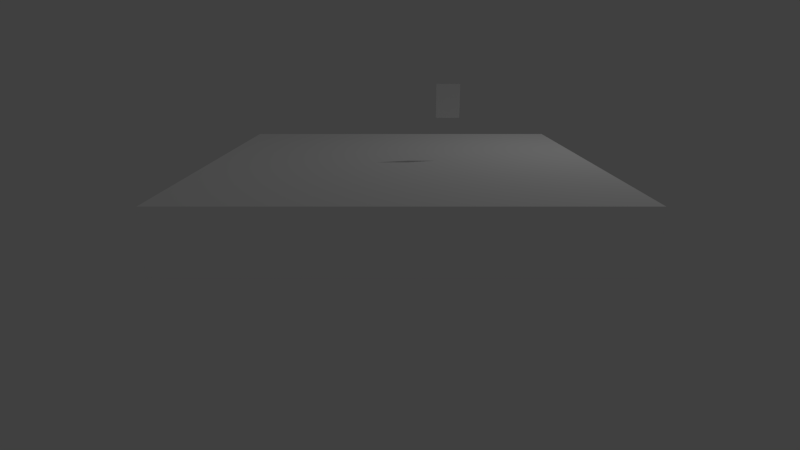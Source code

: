 # Source: Complete.blend  (saved by Blender 2.78.0; exported with 4.5.12 LTS)
import bpy
from mathutils import Matrix  # noqa: F401  (used for matrix-valued properties, if any)

bpy.ops.wm.read_factory_settings(use_empty=True)
scene = bpy.context.scene
scene.name = 'Main'

# ---- collections
col_collection_1_001 = bpy.data.collections.new('Collection 1.001'); scene.collection.children.link(col_collection_1_001)
col_collection_2_001 = bpy.data.collections.new('Collection 2.001'); scene.collection.children.link(col_collection_2_001)
col_collection_2_001.hide_render = True
col_collection_2_001.hide_viewport = True

# ---- materials (node trees are filled in below, after node groups)
mat_sacky = bpy.data.materials.new('Sacky')
mat_sacky.alpha_threshold = 0.0
mat_sacky.use_transparent_shadow = False
mat_sacky.diffuse_color = (1.0, 1.0, 1.0, 1.0)
mat_sacky.roughness = 0.5
mat_sacky.line_color = (0.0, 0.0, 0.0, 1.0)
mat_g_sacky = bpy.data.materials.new('G_Sacky')
mat_g_sacky.alpha_threshold = 0.0
mat_g_sacky.use_transparent_shadow = False
mat_g_sacky.diffuse_color = (1.0, 1.0, 1.0, 1.0)
mat_g_sacky.roughness = 0.5
mat_g_sacky.line_color = (0.0, 0.0, 0.0, 1.0)
mat_grass = bpy.data.materials.new('Grass')
mat_grass.alpha_threshold = 0.0
mat_grass.use_transparent_shadow = False
mat_grass.diffuse_color = (1.0, 1.0, 1.0, 1.0)
mat_grass.roughness = 0.5
mat_grass.line_color = (0.0, 0.0, 0.0, 1.0)
mat_mortblock = bpy.data.materials.new('MortBlock')
mat_mortblock.alpha_threshold = 0.0
mat_mortblock.use_transparent_shadow = False
mat_mortblock.diffuse_color = (1.0, 1.0, 1.0, 1.0)
mat_mortblock.roughness = 0.5
mat_mortblock.line_color = (0.0, 0.0, 0.0, 1.0)
mat_g_bottle = bpy.data.materials.new('G_Bottle')
mat_g_bottle.alpha_threshold = 0.0
mat_g_bottle.use_transparent_shadow = False
mat_g_bottle.diffuse_color = (0.9114, 0.9114, 0.9114, 1.0)
mat_g_bottle.roughness = 0.5

# ---- material node trees

# ---- world
world_world = bpy.data.worlds.new('World'); scene.world = world_world
world_world.color = (0.05088, 0.05088, 0.05088)
world_world.use_sun_shadow = False
world_world.sun_shadow_jitter_overblur = 0.0
world_world.cycles.sampling_method = 'NONE'
world_world.cycles.sample_map_resolution = 256

# ---- cameras
cam_camera = bpy.data.cameras.new('Camera')
cam_camera.clip_end = 100.0
cam_camera.lens = 23.0
cam_camera.sensor_width = 32.0
cam_camera.sensor_height = 18.0
cam_camera.ortho_scale = 7.314
cam_camera.dof.focus_distance = 0.0
cam_camera.dof.aperture_fstop = 128.0

# ---- lights
light_lamp = bpy.data.lights.new('Lamp', 'POINT')
light_lamp.transmission_factor = 0.0
light_lamp.cutoff_distance = 30.0
light_lamp.energy = 100.0
light_lamp.shadow_buffer_clip_start = 1.001
light_lamp.shadow_soft_size = 0.1
light_lamp.shadow_maximum_resolution = 0.006
light_lamp.use_absolute_resolution = True
light_lamp.cycles.use_multiple_importance_sampling = False

# ---- meshes
me_cube = bpy.data.meshes.new('Cube')
me_cube.from_pydata([(-1.0, -1.0, -1.0), (-1.0, -1.0, 1.0), (-1.0, 1.0, -1.0), (-1.0, 1.0, 1.0), (1.0, -1.0, -1.0), (1.0, -1.0, 1.0), (1.0, 1.0, -1.0), (1.0, 1.0, 1.0)], [], [(0, 1, 3, 2), (2, 3, 7, 6), (6, 7, 5, 4), (4, 5, 1, 0), (2, 6, 4, 0), (7, 3, 1, 5)])
me_cube.use_remesh_preserve_volume = False
me_cube.use_remesh_preserve_attributes = False
me_cube.use_mirror_vertex_groups = False
me_cube.update()
me_sacky = bpy.data.meshes.new('Sacky')
me_sacky.from_pydata([(-0.3708, -0.3708, -0.6798), (-0.3708, 0.3708, -0.6798), (0.3708, 0.3708, -0.6798), (0.3708, -0.3708, -0.6798), (-0.3708, -0.3708, 0.6798), (-0.3708, 0.3708, 0.6798), (0.3708, 0.3708, 0.6798), (0.3708, -0.3708, 0.6798)], [], [(4, 5, 1, 0), (5, 6, 2, 1), (6, 7, 3, 2), (7, 4, 0, 3), (0, 1, 2, 3), (7, 6, 5, 4)])
_uv = me_sacky.uv_layers.new(name='UVMap')
_uv.uv.foreach_set('vector', [0.09766, 1.0, 0.02734, 1.0, 0.02734, 0.0, 0.09766, 0.0, 0.09766, 1.0, 0.02734, 1.0, 0.02734, 0.0, 0.09766, 0.0, 0.09766, 1.0, 0.02734, 1.0, 0.02734, 0.0, 0.09766, 0.0, 0.09766, 1.0, 0.02734, 1.0, 0.02734, 0.0, 0.09766, 0.0, 0.09766, 1.0, 0.02734, 1.0, 0.02734, 0.0, 0.09766, 0.0, 0.09766, 0.5625, 0.02734, 0.5625, 0.02734, 0.0, 0.09766, 0.0])
me_sacky.materials.append(mat_sacky)
me_sacky.use_remesh_preserve_volume = False
me_sacky.use_remesh_preserve_attributes = False
me_sacky.use_mirror_vertex_groups = False
me_sacky.update()
me_g_sacky = bpy.data.meshes.new('G_Sacky')
me_g_sacky.from_pydata([(-0.3742, -0.6652, 2.23e-07), (0.3742, -0.6652, 2.23e-07), (-0.3742, 0.6652, -2.23e-07), (0.3742, 0.6652, -2.23e-07)], [], [(0, 1, 3, 2)])
_uv = me_g_sacky.uv_layers.new(name='UVMap')
_uv.uv.foreach_set('vector', [0.02734, 0.0, 0.09766, 0.0, 0.09766, 1.0, 0.02734, 1.0])
me_g_sacky.materials.append(mat_g_sacky)
me_g_sacky.use_remesh_preserve_volume = False
me_g_sacky.use_remesh_preserve_attributes = False
me_g_sacky.use_mirror_vertex_groups = False
me_g_sacky.update()
me_platform = bpy.data.meshes.new('Platform')
me_platform.from_pydata([(3.486, 3.486, -0.5), (3.486, -3.485, -0.5), (-3.486, -3.485, -0.5), (-3.485, 3.486, -0.5), (3.486, 3.485, 0.5), (3.485, -3.486, 0.5), (-3.486, -3.485, 0.5), (-3.485, 3.485, 0.5)], [], [(0, 1, 2, 3), (4, 7, 6, 5), (0, 4, 5, 1), (1, 5, 6, 2), (2, 6, 7, 3), (4, 0, 3, 7)])
me_platform.polygons.foreach_set('material_index', [0, 0, 1, 1, 1, 1])
_uv = me_platform.uv_layers.new(name='UVMap')
_uv.uv.foreach_set('vector', [0.0, 0.0, 1.0, 0.0, 1.0, 1.0, 0.0, 1.0, 0.0, 0.0, 1.0, 0.0, 1.0, 1.0, 0.0, 1.0, 4.031, 0.0, 4.031, 1.0, -3.031, 1.0, -3.031, 0.0, 4.031, 0.0, 4.031, 1.0, -3.031, 1.0, -3.031, 0.0, 4.031, 0.0, 4.031, 1.0, -3.031, 1.0, -3.031, 0.0, -3.031, 1.0, -3.031, 0.0, 4.031, 0.0, 4.031, 1.0])
me_platform.materials.append(mat_grass)
me_platform.materials.append(mat_mortblock)
me_platform.use_remesh_preserve_volume = False
me_platform.use_remesh_preserve_attributes = False
me_platform.use_mirror_vertex_groups = False
me_platform.update()
me_bottle = bpy.data.meshes.new('Bottle')
me_bottle.from_pydata([(0.0, 0.0, -1.0), (0.7236, -0.5257, -0.4472), (-0.2764, -0.8506, -0.4472), (-0.8944, 0.0, -0.4472), (-0.2764, 0.8506, -0.4472), (0.7236, 0.5257, -0.4472), (0.2764, -0.8506, 0.4472), (-0.7236, -0.5257, 0.4472), (-0.7236, 0.5257, 0.4472), (0.2764, 0.8506, 0.4472), (0.8944, 0.0, 0.4472), (0.0, 0.0, 1.0), (-0.1625, -0.5, -0.8507), (0.4253, -0.309, -0.8507), (0.2629, -0.809, -0.5257), (0.8506, 0.0, -0.5257), (0.4253, 0.309, -0.8507), (-0.5257, 0.0, -0.8507), (-0.6882, -0.5, -0.5257), (-0.1625, 0.5, -0.8507), (-0.6882, 0.5, -0.5257), (0.2629, 0.809, -0.5257), (0.9511, -0.309, 0.0), (0.9511, 0.309, 0.0), (0.0, -1.0, 0.0), (0.5878, -0.809, 0.0), (-0.9511, -0.309, 0.0), (-0.5878, -0.809, 0.0), (-0.5878, 0.809, 0.0), (-0.9511, 0.309, 0.0), (0.5878, 0.809, 0.0), (0.0, 1.0, 0.0), (0.6882, -0.5, 0.5257), (-0.2629, -0.809, 0.5257), (-0.8506, 0.0, 0.5257), (-0.2629, 0.809, 0.5257), (0.6882, 0.5, 0.5257), (0.1625, -0.5, 0.8507), (0.5257, 0.0, 0.8507), (-0.4253, -0.309, 0.8507), (-0.4253, 0.309, 0.8507), (0.1625, 0.5, 0.8507), (0.08945, -0.2753, -0.8984), (0.6653, -0.2731, -0.6112), (-0.2342, -0.1701, -0.8984), (-0.2342, 0.1701, -0.8984), (0.08945, 0.2753, -0.8984), (0.8442, -0.2731, -0.3217), (0.001175, -0.8873, -0.3218), (-0.8435, -0.2753, -0.3217), (-0.5225, 0.7172, -0.3218), (0.5206, 0.7185, -0.3218), (0.7548, -0.5484, -0.1428), (-0.2883, -0.8873, -0.1428), (-0.933, 0.0, -0.1428), (-0.2883, 0.8873, -0.1428), (0.7548, 0.5484, -0.1428), (0.3778, -0.612, 0.6112), (-0.4653, -0.5484, 0.6112), (-0.6653, 0.2731, 0.6112), (0.05411, 0.7172, 0.6112), (0.6988, 0.1701, 0.6112), (0.2342, 0.1701, 0.8984), (0.4588, 0.3333, 0.7423), (0.3778, 0.612, 0.6112), (-0.08945, 0.2753, 0.8984), (-0.1752, 0.5393, 0.7423), (-0.4653, 0.5484, 0.6112), (-0.2895, 0.0, 0.8984), (-0.5671, 0.0, 0.7423), (-0.6653, -0.2731, 0.6112), (-0.08945, -0.2753, 0.8984), (-0.1752, -0.5393, 0.7423), (0.05411, -0.7172, 0.6112), (0.2342, -0.1701, 0.8984), (0.4588, -0.3333, 0.7423), (0.6988, -0.1701, 0.6112), (0.8435, 0.2753, 0.3217), (0.7423, 0.5393, 0.1752), (0.5225, 0.7172, 0.3218), (-0.001175, 0.8873, 0.3218), (-0.2836, 0.8727, 0.1752), (-0.5206, 0.7185, 0.3218), (-0.8442, 0.2731, 0.3217), (-0.9176, 0.0, 0.1752), (-0.8442, -0.2731, 0.3217), (-0.5206, -0.7185, 0.3218), (-0.2836, -0.8727, 0.1752), (-0.001175, -0.8873, 0.3218), (0.5225, -0.7172, 0.3218), (0.7423, -0.5393, 0.1752), (0.8435, -0.2753, 0.3217), (0.2883, 0.8873, 0.1428), (0.2836, 0.8727, -0.1752), (0.001175, 0.8873, -0.3218), (-0.7548, 0.5484, 0.1428), (-0.7423, 0.5393, -0.1752), (-0.8435, 0.2753, -0.3217), (-0.7548, -0.5484, 0.1428), (-0.7423, -0.5393, -0.1752), (-0.5225, -0.7172, -0.3218), (0.2883, -0.8873, 0.1428), (0.2836, -0.8727, -0.1752), (0.5206, -0.7185, -0.3218), (0.933, 0.0, 0.1428), (0.9176, 0.0, -0.1752), (0.8442, 0.2731, -0.3217), (0.4653, 0.5484, -0.6112), (0.1752, 0.5393, -0.7423), (-0.05411, 0.7172, -0.6112), (-0.3778, 0.612, -0.6112), (-0.4588, 0.3333, -0.7423), (-0.6988, 0.1701, -0.6112), (-0.6988, -0.1701, -0.6112), (-0.4588, -0.3333, -0.7423), (-0.3778, -0.612, -0.6112), (0.6653, 0.2731, -0.6112), (0.5671, 0.0, -0.7423), (0.2895, 0.0, -0.8984), (-0.05411, -0.7172, -0.6112), (0.1752, -0.5393, -0.7423), (0.4653, -0.5484, -0.6112), (0.597, -0.3767, -0.6416), (-0.1239, -0.2319, -0.9169), (-0.2588, 0.04614, -0.9169), (-0.0361, 0.2604, -0.9169), (0.8035, -0.2619, -0.4424), (-0.0007568, -0.8451, -0.4424), (-0.804, -0.2604, -0.4424), (-0.4961, 0.6842, -0.4424), (0.4974, 0.6833, -0.4424), (0.8166, -0.4513, -0.1985), (-0.1769, -0.9161, -0.1985), (-0.9259, -0.1148, -0.1985), (-0.3953, 0.8451, -0.1985), (0.6816, 0.6371, -0.1985), (0.4569, -0.6556, 0.5209), (-0.4824, -0.6371, 0.5209), (-0.755, 0.2619, 0.5209), (0.01575, 0.799, 0.5209), (0.7647, 0.2319, 0.5209), (0.3153, 0.2291, 0.8632), (0.5673, 0.2723, 0.7027), (0.4569, 0.6556, 0.5209), (-0.1204, 0.3706, 0.8632), (-0.08371, 0.6236, 0.7027), (-0.4824, 0.6371, 0.5209), (-0.3897, 0.0, 0.8632), (-0.619, 0.1131, 0.7027), (-0.755, -0.2619, 0.5209), (-0.1204, -0.3706, 0.8632), (-0.2989, -0.5537, 0.7027), (0.01575, -0.799, 0.5209), (0.3153, -0.2291, 0.8632), (0.4343, -0.4553, 0.7027), (0.7647, -0.2319, 0.5209), (0.8259, 0.3706, 0.2783), (0.7622, 0.5537, 0.04696), (0.4588, 0.799, 0.247), (-0.09727, 0.9, 0.2783), (-0.2911, 0.896, 0.04696), (-0.6181, 0.6833, 0.247), (-0.886, 0.1856, 0.2783), (-0.9421, 0.0, 0.04696), (-0.8408, -0.3767, 0.247), (-0.4503, -0.7853, 0.2783), (-0.2911, -0.896, 0.04696), (0.09843, -0.9161, 0.247), (0.6077, -0.6709, 0.2783), (0.7622, -0.5537, 0.04696), (0.9017, -0.1895, 0.247), (0.2924, 0.9, 0.03746), (0.3873, 0.8261, -0.2394), (-0.0007568, 0.8451, -0.4424), (-0.7656, 0.5562, 0.03746), (-0.6659, 0.6236, -0.2394), (-0.804, 0.2604, -0.4424), (-0.7656, -0.5562, 0.03746), (-0.7989, -0.4406, -0.2394), (-0.4961, -0.6842, -0.4424), (0.2924, -0.9, 0.03746), (0.1722, -0.896, -0.2394), (0.4974, -0.6833, -0.4424), (0.9463, 0.0, 0.03746), (0.9053, -0.1131, -0.2394), (0.8035, 0.2619, -0.4424), (0.3759, 0.5562, -0.668), (0.1432, 0.4406, -0.8216), (-0.1738, 0.6842, -0.6416), (-0.4128, 0.5294, -0.668), (-0.3748, 0.2723, -0.8216), (-0.7044, 0.04614, -0.6416), (-0.631, -0.2291, -0.668), (-0.3748, -0.2723, -0.8216), (-0.2615, -0.6556, -0.6416), (0.6452, 0.1856, -0.668), (0.619, -0.1131, -0.7027), (0.2365, -0.1148, -0.9169), (0.02285, -0.6709, -0.668), (0.1432, -0.4406, -0.8216), (0.5427, -0.4513, -0.6416), (0.1823, -0.1895, -0.9169), (0.1204, -0.3706, -0.8632), (-0.0361, -0.2604, -0.9169), (0.6452, -0.1856, -0.668), (0.755, -0.2619, -0.5209), (-0.3153, -0.2291, -0.8632), (-0.2588, -0.04614, -0.9169), (-0.3153, 0.2291, -0.8632), (-0.1239, 0.2319, -0.9169), (0.1204, 0.3706, -0.8632), (0.1823, 0.1895, -0.9169), (0.886, -0.1856, -0.2783), (0.8408, -0.3767, -0.247), (0.09727, -0.9, -0.2783), (-0.09843, -0.9161, -0.247), (-0.8259, -0.3706, -0.2783), (-0.9017, -0.1895, -0.247), (-0.6077, 0.6709, -0.2783), (-0.4588, 0.799, -0.247), (0.4503, 0.7853, -0.2783), (0.6181, 0.6833, -0.247), (0.7656, -0.5562, -0.03746), (0.6816, -0.6371, -0.1985), (-0.2924, -0.9, -0.03746), (-0.3953, -0.8451, -0.1985), (-0.9463, 0.0, -0.03746), (-0.9259, 0.1148, -0.1985), (-0.2924, 0.9, -0.03746), (-0.1769, 0.9161, -0.1985), (0.7656, 0.5562, -0.03746), (0.8166, 0.4513, -0.1985), (0.4128, -0.5294, 0.668), (0.2615, -0.6556, 0.6416), (-0.3759, -0.5562, 0.668), (-0.5427, -0.4513, 0.6416), (-0.6452, 0.1856, 0.668), (-0.597, 0.3767, 0.6416), (-0.02285, 0.6709, 0.668), (0.1738, 0.6842, 0.6416), (0.631, 0.2291, 0.668), (0.7044, 0.04614, 0.6416), (0.1239, 0.2319, 0.9169), (0.2588, 0.04614, 0.9169), (0.4343, 0.4553, 0.7027), (0.3748, 0.2723, 0.8216), (0.2615, 0.6556, 0.6416), (0.4128, 0.5294, 0.668), (-0.1823, 0.1895, 0.9169), (0.0361, 0.2604, 0.9169), (-0.2989, 0.5537, 0.7027), (-0.1432, 0.4406, 0.8216), (-0.5427, 0.4513, 0.6416), (-0.3759, 0.5562, 0.668), (-0.2365, -0.1148, 0.9169), (-0.2365, 0.1148, 0.9169), (-0.619, -0.1131, 0.7027), (-0.4633, 0.0, 0.8216), (-0.597, -0.3767, 0.6416), (-0.6452, -0.1856, 0.668), (0.0361, -0.2604, 0.9169), (-0.1823, -0.1895, 0.9169), (-0.08371, -0.6236, 0.7027), (-0.1432, -0.4406, 0.8216), (0.1738, -0.6842, 0.6416), (-0.02285, -0.6709, 0.668), (0.2588, -0.04614, 0.9169), (0.1239, -0.2319, 0.9169), (0.5673, -0.2723, 0.7027), (0.3748, -0.2723, 0.8216), (0.7044, -0.04614, 0.6416), (0.631, -0.2291, 0.668), (0.804, 0.2604, 0.4424), (0.9017, 0.1895, 0.247), (0.6659, 0.6236, 0.2394), (0.7989, 0.4406, 0.2394), (0.4961, 0.6842, 0.4424), (0.6077, 0.6709, 0.2783), (0.0007568, 0.8451, 0.4424), (0.09843, 0.9161, 0.247), (-0.3873, 0.8261, 0.2394), (-0.1722, 0.896, 0.2394), (-0.4974, 0.6833, 0.4424), (-0.4503, 0.7853, 0.2783), (-0.8035, 0.2619, 0.4424), (-0.8408, 0.3767, 0.247), (-0.9053, -0.1131, 0.2394), (-0.9053, 0.1131, 0.2394), (-0.8035, -0.2619, 0.4424), (-0.886, -0.1856, 0.2783), (-0.4974, -0.6833, 0.4424), (-0.6181, -0.6833, 0.247), (-0.1722, -0.896, 0.2394), (-0.3873, -0.8261, 0.2394), (0.0007568, -0.8451, 0.4424), (-0.09727, -0.9, 0.2783), (0.4961, -0.6842, 0.4424), (0.4588, -0.799, 0.247), (0.7989, -0.4406, 0.2394), (0.6659, -0.6236, 0.2394), (0.804, -0.2604, 0.4424), (0.8259, -0.3706, 0.2783), (0.1769, 0.9161, 0.1985), (0.3953, 0.8451, 0.1985), (0.1722, 0.896, -0.2394), (0.2911, 0.896, -0.04696), (-0.09843, 0.9161, -0.247), (0.09727, 0.9, -0.2783), (-0.8166, 0.4513, 0.1985), (-0.6816, 0.6371, 0.1985), (-0.7989, 0.4406, -0.2394), (-0.7622, 0.5537, -0.04696), (-0.9017, 0.1895, -0.247), (-0.8259, 0.3706, -0.2783), (-0.6816, -0.6371, 0.1985), (-0.8166, -0.4513, 0.1985), (-0.6659, -0.6236, -0.2394), (-0.7622, -0.5537, -0.04696), (-0.4588, -0.799, -0.247), (-0.6077, -0.6709, -0.2783), (0.3953, -0.8451, 0.1985), (0.1769, -0.9161, 0.1985), (0.3873, -0.8261, -0.2394), (0.2911, -0.896, -0.04696), (0.6181, -0.6833, -0.247), (0.4503, -0.7853, -0.2783), (0.9259, 0.1148, 0.1985), (0.9259, -0.1148, 0.1985), (0.9053, 0.1131, -0.2394), (0.9421, 0.0, -0.04696), (0.8408, 0.3767, -0.247), (0.886, 0.1856, -0.2783), (0.4824, 0.6371, -0.5209), (0.5427, 0.4513, -0.6416), (0.08371, 0.6236, -0.7027), (0.2989, 0.5537, -0.7027), (-0.01575, 0.799, -0.5209), (0.02285, 0.6709, -0.668), (-0.4569, 0.6556, -0.5209), (-0.2615, 0.6556, -0.6416), (-0.5673, 0.2723, -0.7027), (-0.4343, 0.4553, -0.7027), (-0.7647, 0.2319, -0.5209), (-0.631, 0.2291, -0.668), (-0.7647, -0.2319, -0.5209), (-0.7044, -0.04614, -0.6416), (-0.4343, -0.4553, -0.7027), (-0.5673, -0.2723, -0.7027), (-0.4569, -0.6556, -0.5209), (-0.4128, -0.5294, -0.668), (0.597, 0.3767, -0.6416), (0.755, 0.2619, -0.5209), (0.4633, 0.0, -0.8216), (0.619, 0.1131, -0.7027), (0.2365, 0.1148, -0.9169), (0.3897, 0.0, -0.8632), (-0.01575, -0.799, -0.5209), (-0.1738, -0.6842, -0.6416), (0.2989, -0.5537, -0.7027), (0.08371, -0.6236, -0.7027), (0.4824, -0.6371, -0.5209), (0.3759, -0.5562, -0.668), (-0.09208, -0.2458, -0.9231), (-0.2622, 0.01162, -0.9231), (-0.06998, 0.253, -0.9231), (0.7913, -0.2622, -0.4754), (-0.004867, -0.8337, -0.4754), (-0.7944, -0.253, -0.4754), (-0.4861, 0.6773, -0.4754), (0.494, 0.6716, -0.4754), (0.8323, -0.4258, -0.217), (-0.1478, -0.9231, -0.217), (-0.9236, -0.1447, -0.217), (-0.423, 0.8337, -0.217), (0.6621, 0.66, -0.217), (0.4762, -0.6701, 0.4952), (-0.4902, -0.66, 0.4952), (-0.7791, 0.2622, 0.4952), (0.008642, 0.822, 0.4952), (0.7845, 0.2458, 0.4952), (0.3369, 0.2447, 0.8538), (0.597, 0.2556, 0.6918), (0.4762, 0.6701, 0.4952), (-0.1287, 0.396, 0.8538), (-0.05863, 0.6467, 0.6918), (-0.4902, 0.66, 0.4952), (-0.4164, 0.0, 0.8538), (-0.6332, 0.1441, 0.6918), (-0.7791, -0.2622, 0.4952), (-0.1287, -0.396, 0.8538), (-0.3327, -0.5577, 0.6918), (0.008642, -0.822, 0.4952), (0.3369, -0.2447, 0.8538), (0.4276, -0.4888, 0.6918), (0.7845, -0.2458, 0.4952), (0.8212, 0.396, 0.2667), (0.7676, 0.5577, 0.01181), (0.439, 0.822, 0.2292), (-0.1229, 0.9034, 0.2667), (-0.2932, 0.9024, 0.01181), (-0.6461, 0.6716, 0.2292), (-0.8971, 0.1623, 0.2667), (-0.9488, 0.0, 0.01181), (-0.8384, -0.407, 0.2292), (-0.4316, -0.8031, 0.2667), (-0.2932, -0.9024, 0.01181), (0.128, -0.9231, 0.2292), (0.6304, -0.6586, 0.2667), (0.7676, -0.5577, 0.01181), (0.9175, -0.1635, 0.2292), (0.2935, 0.9034, 0.009401), (0.4158, 0.8133, -0.257), (-0.004867, 0.8337, -0.4754), (-0.7685, 0.5583, 0.009401), (-0.645, 0.6467, -0.257), (-0.7944, 0.253, -0.4754), (-0.7685, -0.5583, 0.009401), (-0.8144, -0.4136, -0.257), (-0.4861, -0.6773, -0.4754), (0.2935, -0.9034, 0.009401), (0.1417, -0.9024, -0.257), (0.494, -0.6716, -0.4754), (0.9499, 0.0, 0.009401), (0.902, -0.1441, -0.257), (0.7913, 0.2622, -0.4754), (0.3521, 0.5583, -0.6831), (0.1344, 0.4136, -0.8434), (-0.2078, 0.6773, -0.6474), (-0.4222, 0.5074, -0.6831), (-0.3518, 0.2556, -0.8434), (-0.7084, 0.01162, -0.6474), (-0.613, -0.2447, -0.6831), (-0.3518, -0.2556, -0.8434), (-0.2299, -0.6701, -0.6474), (0.6398, 0.1623, -0.6831), (0.6332, -0.1441, -0.6918), (0.219, -0.1447, -0.9231), (0.04334, -0.6586, -0.6831), (0.1344, -0.4136, -0.8434), (0.5663, -0.4258, -0.6474), (0.2053, -0.1635, -0.9231), (0.5799, -0.407, -0.6474), (0.1287, -0.396, -0.8538), (-0.06998, -0.253, -0.9231), (0.6398, -0.1623, -0.6831), (0.7791, -0.2622, -0.4952), (-0.3369, -0.2447, -0.8538), (-0.2622, -0.01162, -0.9231), (-0.3369, 0.2447, -0.8538), (-0.09208, 0.2458, -0.9231), (0.1287, 0.396, -0.8538), (0.2053, 0.1635, -0.9231), (0.8971, -0.1623, -0.2667), (0.8384, -0.407, -0.2292), (0.1229, -0.9034, -0.2667), (-0.128, -0.9231, -0.2292), (-0.8212, -0.396, -0.2667), (-0.9175, -0.1635, -0.2292), (-0.6304, 0.6586, -0.2667), (-0.439, 0.822, -0.2292), (0.4316, 0.8031, -0.2667), (0.6461, 0.6716, -0.2292), (0.7685, -0.5583, -0.009401), (0.6621, -0.66, -0.217), (-0.2935, -0.9034, -0.009401), (-0.423, -0.8337, -0.217), (-0.9499, 0.0, -0.009401), (-0.9236, 0.1447, -0.217), (-0.2935, 0.9034, -0.009401), (-0.1478, 0.9231, -0.217), (0.7685, 0.5583, -0.009401), (0.8323, 0.4258, -0.217), (0.4222, -0.5074, 0.6831), (0.2299, -0.6701, 0.6474), (-0.3521, -0.5583, 0.6831), (-0.5663, -0.4258, 0.6474), (-0.6398, 0.1623, 0.6831), (-0.5799, 0.407, 0.6474), (-0.04334, 0.6586, 0.6831), (0.2078, 0.6773, 0.6474), (0.613, 0.2447, 0.6831), (0.7084, 0.01162, 0.6474), (0.09208, 0.2458, 0.9231), (0.2622, 0.01162, 0.9231), (0.4276, 0.4888, 0.6918), (0.3518, 0.2556, 0.8434), (0.2299, 0.6701, 0.6474), (0.4222, 0.5074, 0.6831), (-0.2053, 0.1635, 0.9231), (0.06998, 0.253, 0.9231), (-0.3327, 0.5577, 0.6918), (-0.1344, 0.4136, 0.8434), (-0.5663, 0.4258, 0.6474), (-0.3521, 0.5583, 0.6831), (-0.219, -0.1447, 0.9231), (-0.219, 0.1447, 0.9231), (-0.6332, -0.1441, 0.6918), (-0.4349, 0.0, 0.8434), (-0.5799, -0.407, 0.6474), (-0.6398, -0.1623, 0.6831), (0.06998, -0.253, 0.9231), (-0.2053, -0.1635, 0.9231), (-0.05863, -0.6467, 0.6918), (-0.1344, -0.4136, 0.8434), (0.2078, -0.6773, 0.6474), (-0.04334, -0.6586, 0.6831), (0.2622, -0.01162, 0.9231), (0.09208, -0.2458, 0.9231), (0.597, -0.2556, 0.6918), (0.3518, -0.2556, 0.8434), (0.7084, -0.01162, 0.6474), (0.613, -0.2447, 0.6831), (0.7944, 0.253, 0.4754), (0.9175, 0.1635, 0.2292), (0.645, 0.6467, 0.257), (0.8144, 0.4136, 0.257), (0.4861, 0.6773, 0.4754), (0.6304, 0.6586, 0.2667), (0.004867, 0.8337, 0.4754), (0.128, 0.9231, 0.2292), (-0.4158, 0.8133, 0.257), (-0.1417, 0.9024, 0.257), (-0.494, 0.6716, 0.4754), (-0.4316, 0.8031, 0.2667), (-0.7913, 0.2622, 0.4754), (-0.8384, 0.407, 0.2292), (-0.902, -0.1441, 0.257), (-0.902, 0.1441, 0.257), (-0.7913, -0.2622, 0.4754), (-0.8971, -0.1623, 0.2667), (-0.494, -0.6716, 0.4754), (-0.6461, -0.6716, 0.2292), (-0.1417, -0.9024, 0.257), (-0.4158, -0.8133, 0.257), (0.004867, -0.8337, 0.4754), (-0.1229, -0.9034, 0.2667), (0.4861, -0.6773, 0.4754), (0.439, -0.822, 0.2292), (0.8144, -0.4136, 0.257), (0.645, -0.6467, 0.257), (0.7944, -0.253, 0.4754), (0.8212, -0.396, 0.2667), (0.1478, 0.9231, 0.217), (0.423, 0.8337, 0.217), (0.1417, 0.9024, -0.257), (0.2932, 0.9024, -0.01181), (-0.128, 0.9231, -0.2292), (0.1229, 0.9034, -0.2667), (-0.8323, 0.4258, 0.217), (-0.6621, 0.66, 0.217), (-0.8144, 0.4136, -0.257), (-0.7676, 0.5577, -0.01181), (-0.9175, 0.1635, -0.2292), (-0.8212, 0.396, -0.2667), (-0.6621, -0.66, 0.217), (-0.8323, -0.4258, 0.217), (-0.645, -0.6467, -0.257), (-0.7676, -0.5577, -0.01181), (-0.439, -0.822, -0.2292), (-0.6304, -0.6586, -0.2667), (0.423, -0.8337, 0.217), (0.1478, -0.9231, 0.217), (0.4158, -0.8133, -0.257), (0.2932, -0.9024, -0.01181), (0.6461, -0.6716, -0.2292), (0.4316, -0.8031, -0.2667), (0.9236, 0.1447, 0.217), (0.9236, -0.1447, 0.217), (0.902, 0.1441, -0.257), (0.9488, 0.0, -0.01181), (0.8384, 0.407, -0.2292), (0.8971, 0.1623, -0.2667), (0.4902, 0.66, -0.4952), (0.5663, 0.4258, -0.6474), (0.05863, 0.6467, -0.6918), (0.3327, 0.5577, -0.6918), (-0.008642, 0.822, -0.4952), (0.04334, 0.6586, -0.6831), (-0.4762, 0.6701, -0.4952), (-0.2299, 0.6701, -0.6474), (-0.597, 0.2556, -0.6918), (-0.4276, 0.4888, -0.6918), (-0.7845, 0.2458, -0.4952), (-0.613, 0.2447, -0.6831), (-0.7845, -0.2458, -0.4952), (-0.7084, -0.01162, -0.6474), (-0.4276, -0.4888, -0.6918), (-0.597, -0.2556, -0.6918), (-0.4762, -0.6701, -0.4952), (-0.4222, -0.5074, -0.6831), (0.5799, 0.407, -0.6474), (0.7791, 0.2622, -0.4952), (0.4349, 0.0, -0.8434), (0.6332, 0.1441, -0.6918), (0.219, 0.1447, -0.9231), (0.4164, 0.0, -0.8538), (-0.008642, -0.822, -0.4952), (-0.2078, -0.6773, -0.6474), (0.3327, -0.5577, -0.6918), (0.05863, -0.6467, -0.6918), (0.4902, -0.66, -0.4952), (0.3521, -0.5583, -0.6831), (0.5473, -0.3162, -0.7187), (0.6698, -0.4061, -0.5526), (-0.1744, -0.3237, -0.8836), (-0.1068, -0.1179, -0.9453), (-0.3617, 0.06589, -0.8836), (-0.1452, 0.06516, -0.9453), (-0.04912, 0.3644, -0.8836), (0.01711, 0.1582, -0.9453), (0.8358, -0.1568, -0.4391), (0.7832, -0.3735, -0.4075), (0.1091, -0.8434, -0.4391), (-0.1132, -0.8603, -0.4075), (-0.7684, -0.3644, -0.4391), (-0.8532, -0.1582, -0.4075), (-0.584, 0.6182, -0.4391), (-0.4141, 0.7625, -0.4075), (0.4074, 0.7464, -0.4391), (0.5972, 0.6295, -0.4075), (0.853, -0.4228, -0.09877), (0.7596, -0.5115, -0.2835), (-0.1385, -0.9418, -0.09877), (-0.2518, -0.8804, -0.2835), (-0.9386, -0.1593, -0.09877), (-0.9152, -0.03261, -0.2835), (-0.4416, 0.8434, -0.09877), (-0.3138, 0.8603, -0.2835), (0.6657, 0.6806, -0.09877), (0.7212, 0.5643, -0.2835), (0.528, -0.5774, 0.5512), (0.3587, -0.7223, 0.5183), (-0.386, -0.6806, 0.5512), (-0.5761, -0.5643, 0.5183), (-0.7665, 0.1568, 0.5512), (-0.7147, 0.3735, 0.5183), (-0.08772, 0.7775, 0.5512), (0.1344, 0.7951, 0.5183), (0.7123, 0.3237, 0.5512), (0.7977, 0.1179, 0.5183), (0.2257, 0.3282, 0.8682), (0.3819, 0.1132, 0.8682), (0.5848, 0.3862, 0.6407), (0.5168, 0.177, 0.7767), (0.3587, 0.7223, 0.5183), (0.528, 0.5774, 0.5512), (-0.2424, 0.316, 0.8682), (0.01034, 0.3982, 0.8682), (-0.1865, 0.6755, 0.6407), (-0.0086, 0.5462, 0.7767), (-0.5761, 0.5643, 0.5183), (-0.386, 0.6806, 0.5512), (-0.3755, -0.1329, 0.8682), (-0.3755, 0.1329, 0.8682), (-0.7001, 0.03133, 0.6407), (-0.5222, 0.1606, 0.7767), (-0.7147, -0.3735, 0.5183), (-0.7665, -0.1568, 0.5512), (0.01034, -0.3982, 0.8682), (-0.2424, -0.316, 0.8682), (-0.2461, -0.6562, 0.6407), (-0.3141, -0.447, 0.7767), (0.1344, -0.7951, 0.5183), (-0.08772, -0.7775, 0.5512), (0.3819, -0.1132, 0.8682), (0.2257, -0.3282, 0.8682), (0.548, -0.4369, 0.6407), (0.328, -0.4369, 0.7767), (0.7977, -0.1179, 0.5183), (0.7123, -0.3237, 0.5512), (0.7719, 0.3982, 0.3975), (0.8849, 0.316, 0.1714), (0.6832, 0.6562, 0.06639), (0.8352, 0.447, 0.06639), (0.4035, 0.7951, 0.352), (0.5322, 0.7775, 0.1681), (-0.1401, 0.8571, 0.3975), (-0.02712, 0.9393, 0.1714), (-0.4129, 0.8525, 0.06639), (-0.167, 0.9324, 0.06639), (-0.6315, 0.6295, 0.352), (-0.575, 0.7464, 0.1681), (-0.8585, 0.1316, 0.3975), (-0.9017, 0.2645, 0.1714), (-0.9384, -0.1293, 0.06639), (-0.9384, 0.1293, 0.06639), (-0.7938, -0.4061, 0.352), (-0.8876, -0.3162, 0.1681), (-0.3904, -0.7758, 0.3975), (-0.5301, -0.7758, 0.1714), (-0.167, -0.9324, 0.06639), (-0.4129, -0.8525, 0.06639), (0.1409, -0.8804, 0.352), (0.0264, -0.9418, 0.1681), (0.6172, -0.6111, 0.3975), (0.574, -0.7439, 0.1714), (0.8352, -0.447, 0.06639), (0.6832, -0.6562, 0.06639), (0.8809, -0.138, 0.352), (0.9039, -0.2659, 0.1681), (0.1655, 0.9393, 0.05242), (0.4182, 0.8571, 0.05242), (0.3036, 0.8331, -0.3397), (0.4396, 0.8331, -0.1197), (-0.1132, 0.8603, -0.4075), (0.1091, 0.8434, -0.4391), (-0.8422, 0.4476, 0.05242), (-0.686, 0.6626, 0.05242), (-0.6985, 0.5462, -0.3397), (-0.6565, 0.6755, -0.1197), (-0.8532, 0.1582, -0.4075), (-0.7684, 0.3644, -0.4391), (-0.686, -0.6626, 0.05242), (-0.8422, -0.4476, 0.05242), (-0.7354, -0.4955, -0.3397), (-0.8453, -0.4156, -0.1197), (-0.4141, -0.7625, -0.4075), (-0.584, -0.6182, -0.4391), (0.4182, -0.8571, 0.05242), (0.1655, -0.9393, 0.05242), (0.244, -0.8525, -0.3397), (0.1341, -0.9324, -0.1197), (0.5972, -0.6295, -0.4075), (0.4074, -0.7464, -0.4391), (0.9444, 0.1329, 0.05242), (0.9444, -0.1329, 0.05242), (0.8862, -0.03133, -0.3397), (0.9282, -0.1606, -0.1197), (0.7832, 0.3735, -0.4075), (0.8358, 0.1568, -0.4391), (0.3537, 0.6626, -0.5901), (0.4235, 0.4476, -0.7298), (0.02507, 0.4955, -0.8096), (0.271, 0.4156, -0.8096), (-0.1792, 0.7625, -0.5526), (-0.1316, 0.6182, -0.7187), (-0.5209, 0.5411, -0.5901), (-0.2948, 0.5411, -0.7298), (-0.4635, 0.177, -0.8096), (-0.3115, 0.3862, -0.8096), (-0.7806, 0.06516, -0.5526), (-0.6286, 0.06589, -0.7187), (-0.6756, -0.3282, -0.5901), (-0.6057, -0.1132, -0.7298), (-0.3115, -0.3862, -0.8096), (-0.4635, -0.177, -0.8096), (-0.3032, -0.7223, -0.5526), (-0.2569, -0.5774, -0.7187), (0.5566, 0.2644, -0.7298), (0.7395, 0.1316, -0.5901), (0.5222, -0.1606, -0.7767), (0.7001, -0.03133, -0.6407), (0.1557, -0.03261, -0.9453), (0.3314, -0.1593, -0.8836), (0.1034, -0.7439, -0.5901), (-0.07951, -0.6111, -0.7298), (0.271, -0.4156, -0.8096), (0.02507, -0.4955, -0.8096), (0.5932, -0.5115, -0.5526), (0.4698, -0.4228, -0.7187), (0.2539, -0.2659, -0.8836), (0.07914, -0.138, -0.9453), (-0.01034, -0.3982, -0.8682), (0.2424, -0.316, -0.8682), (0.01711, -0.1582, -0.9453), (-0.04912, -0.3644, -0.8836), (0.7395, -0.1316, -0.5901), (0.5566, -0.2644, -0.7298), (0.7147, -0.3735, -0.5183), (0.7665, -0.1568, -0.5512), (-0.3819, -0.1132, -0.8682), (-0.2257, -0.3282, -0.8682), (-0.1452, -0.06516, -0.9453), (-0.3617, -0.06589, -0.8836), (-0.2257, 0.3282, -0.8682), (-0.3819, 0.1132, -0.8682), (-0.1068, 0.1179, -0.9453), (-0.1744, 0.3237, -0.8836), (0.2424, 0.316, -0.8682), (-0.01034, 0.3982, -0.8682), (0.07914, 0.138, -0.9453), (0.2539, 0.2659, -0.8836), (0.9017, -0.2645, -0.1714), (0.8585, -0.1316, -0.3975), (0.7938, -0.4061, -0.352), (0.8876, -0.3162, -0.1681), (0.02712, -0.9393, -0.1714), (0.1401, -0.8571, -0.3975), (-0.1409, -0.8804, -0.352), (-0.0264, -0.9418, -0.1681), (-0.8849, -0.316, -0.1714), (-0.7719, -0.3982, -0.3975), (-0.8809, -0.138, -0.352), (-0.9039, -0.2659, -0.1681), (-0.574, 0.7439, -0.1714), (-0.6172, 0.6111, -0.3975), (-0.4035, 0.7951, -0.352), (-0.5322, 0.7775, -0.1681), (0.5301, 0.7758, -0.1714), (0.3904, 0.7758, -0.3975), (0.6315, 0.6295, -0.352), (0.575, 0.7464, -0.1681), (0.686, -0.6626, -0.05242), (0.8422, -0.4476, -0.05242), (0.7212, -0.5643, -0.2835), (0.6657, -0.6806, -0.09877), (-0.4182, -0.8571, -0.05242), (-0.1655, -0.9393, -0.05242), (-0.3138, -0.8603, -0.2835), (-0.4416, -0.8434, -0.09877), (-0.9444, 0.1329, -0.05242), (-0.9444, -0.1329, -0.05242), (-0.9152, 0.03261, -0.2835), (-0.9386, 0.1593, -0.09877), (-0.1655, 0.9393, -0.05242), (-0.4182, 0.8571, -0.05242), (-0.2518, 0.8804, -0.2835), (-0.1385, 0.9418, -0.09877), (0.8422, 0.4476, -0.05242), (0.686, 0.6626, -0.05242), (0.7596, 0.5115, -0.2835), (0.853, 0.4228, -0.09877), (0.2948, -0.5411, 0.7298), (0.5209, -0.5411, 0.5901), (0.3032, -0.7223, 0.5526), (0.2569, -0.5774, 0.7187), (-0.4235, -0.4476, 0.7298), (-0.3537, -0.6626, 0.5901), (-0.5932, -0.5115, 0.5526), (-0.4698, -0.4228, 0.7187), (-0.5566, 0.2644, 0.7298), (-0.7395, 0.1316, 0.5901), (-0.6698, 0.4061, 0.5526), (-0.5473, 0.3162, 0.7187), (0.07951, 0.6111, 0.7298), (-0.1034, 0.7439, 0.5901), (0.1792, 0.7625, 0.5526), (0.1316, 0.6182, 0.7187), (0.6057, 0.1132, 0.7298), (0.6756, 0.3282, 0.5901), (0.7806, 0.06516, 0.5526), (0.6286, 0.06589, 0.7187), (0.1068, 0.1179, 0.9453), (0.1744, 0.3237, 0.8836), (0.3617, 0.06589, 0.8836), (0.1452, 0.06516, 0.9453), (0.328, 0.4369, 0.7767), (0.548, 0.4369, 0.6407), (0.4635, 0.177, 0.8096), (0.3115, 0.3862, 0.8096), (0.2569, 0.5774, 0.7187), (0.3032, 0.7223, 0.5526), (0.5209, 0.5411, 0.5901), (0.2948, 0.5411, 0.7298), (-0.07914, 0.138, 0.9453), (-0.2539, 0.2659, 0.8836), (0.04912, 0.3644, 0.8836), (-0.01711, 0.1582, 0.9453), (-0.3141, 0.447, 0.7767), (-0.2461, 0.6562, 0.6407), (-0.02507, 0.4955, 0.8096), (-0.271, 0.4156, 0.8096), (-0.4698, 0.4228, 0.7187), (-0.5932, 0.5115, 0.5526), (-0.3537, 0.6626, 0.5901), (-0.4235, 0.4476, 0.7298), (-0.1557, -0.03261, 0.9453), (-0.3314, -0.1593, 0.8836), (-0.3314, 0.1593, 0.8836), (-0.1557, 0.03261, 0.9453), (-0.5222, -0.1606, 0.7767), (-0.7001, -0.03133, 0.6407), (-0.479, 0.1293, 0.8096), (-0.479, -0.1293, 0.8096), (-0.5473, -0.3162, 0.7187), (-0.6698, -0.4061, 0.5526), (-0.7395, -0.1316, 0.5901), (-0.5566, -0.2644, 0.7298), (-0.01711, -0.1582, 0.9453), (0.04912, -0.3644, 0.8836), (-0.2539, -0.2659, 0.8836), (-0.07914, -0.138, 0.9453), (-0.0086, -0.5462, 0.7767), (-0.1865, -0.6755, 0.6407), (-0.271, -0.4156, 0.8096), (-0.02507, -0.4955, 0.8096), (0.1316, -0.6182, 0.7187), (0.1792, -0.7625, 0.5526), (-0.1034, -0.7439, 0.5901), (0.07951, -0.6111, 0.7298), (0.1452, -0.06516, 0.9453), (0.3617, -0.06589, 0.8836), (0.1744, -0.3237, 0.8836), (0.1068, -0.1179, 0.9453), (0.5168, -0.177, 0.7767), (0.5848, -0.3862, 0.6407), (0.3115, -0.3862, 0.8096), (0.4635, -0.177, 0.8096), (0.6286, -0.06589, 0.7187), (0.7806, -0.06516, 0.5526), (0.6756, -0.3282, 0.5901), (0.6057, -0.1132, 0.7298), (0.8532, 0.1582, 0.4075), (0.7684, 0.3644, 0.4391), (0.9039, 0.2659, 0.1681), (0.8809, 0.138, 0.352), (0.6985, 0.5462, 0.3397), (0.6565, 0.6755, 0.1197), (0.8453, 0.4156, 0.1197), (0.7354, 0.4955, 0.3397), (0.584, 0.6182, 0.4391), (0.4141, 0.7625, 0.4075), (0.574, 0.7439, 0.1714), (0.6172, 0.6111, 0.3975), (0.1132, 0.8603, 0.4075), (-0.1091, 0.8434, 0.4391), (0.0264, 0.9418, 0.1681), (0.1409, 0.8804, 0.352), (-0.3036, 0.8331, 0.3397), (-0.4396, 0.8331, 0.1197), (-0.1341, 0.9324, 0.1197), (-0.244, 0.8525, 0.3397), (-0.4074, 0.7464, 0.4391), (-0.5972, 0.6295, 0.4075), (-0.5301, 0.7758, 0.1714), (-0.3904, 0.7758, 0.3975), (-0.7832, 0.3735, 0.4075), (-0.8358, 0.1568, 0.4391), (-0.8876, 0.3162, 0.1681), (-0.7938, 0.4061, 0.352), (-0.8862, -0.03133, 0.3397), (-0.9282, -0.1606, 0.1197), (-0.9282, 0.1606, 0.1197), (-0.8862, 0.03133, 0.3397), (-0.8358, -0.1568, 0.4391), (-0.7832, -0.3735, 0.4075), (-0.9017, -0.2645, 0.1714), (-0.8585, -0.1316, 0.3975), (-0.5972, -0.6295, 0.4075), (-0.4074, -0.7464, 0.4391), (-0.575, -0.7464, 0.1681), (-0.6315, -0.6295, 0.352), (-0.244, -0.8525, 0.3397), (-0.1341, -0.9324, 0.1197), (-0.4396, -0.8331, 0.1197), (-0.3036, -0.8331, 0.3397), (-0.1091, -0.8434, 0.4391), (0.1132, -0.8603, 0.4075), (-0.02712, -0.9393, 0.1714), (-0.1401, -0.8571, 0.3975), (0.4141, -0.7625, 0.4075), (0.584, -0.6182, 0.4391), (0.5322, -0.7775, 0.1681), (0.4035, -0.7951, 0.352), (0.7354, -0.4955, 0.3397), (0.8453, -0.4156, 0.1197), (0.6565, -0.6755, 0.1197), (0.6985, -0.5462, 0.3397), (0.7684, -0.3644, 0.4391), (0.8532, -0.1582, 0.4075), (0.8849, -0.316, 0.1714), (0.7719, -0.3982, 0.3975), (0.2518, 0.8804, 0.2835), (0.1385, 0.9418, 0.09877), (0.4416, 0.8434, 0.09877), (0.3138, 0.8603, 0.2835), (0.1341, 0.9324, -0.1197), (0.244, 0.8525, -0.3397), (0.4129, 0.8525, -0.06639), (0.167, 0.9324, -0.06639), (-0.0264, 0.9418, -0.1681), (-0.1409, 0.8804, -0.352), (0.1401, 0.8571, -0.3975), (0.02712, 0.9393, -0.1714), (-0.7596, 0.5115, 0.2835), (-0.853, 0.4228, 0.09877), (-0.6657, 0.6806, 0.09877), (-0.7212, 0.5643, 0.2835), (-0.8453, 0.4156, -0.1197), (-0.7354, 0.4955, -0.3397), (-0.6832, 0.6562, -0.06639), (-0.8352, 0.447, -0.06639), (-0.9039, 0.2659, -0.1681), (-0.8809, 0.138, -0.352), (-0.7719, 0.3982, -0.3975), (-0.8849, 0.316, -0.1714), (-0.7212, -0.5643, 0.2835), (-0.6657, -0.6806, 0.09877), (-0.853, -0.4228, 0.09877), (-0.7596, -0.5115, 0.2835), (-0.6565, -0.6755, -0.1197), (-0.6985, -0.5462, -0.3397), (-0.8352, -0.447, -0.06639), (-0.6832, -0.6562, -0.06639), (-0.5322, -0.7775, -0.1681), (-0.4035, -0.7951, -0.352), (-0.6172, -0.6111, -0.3975), (-0.574, -0.7439, -0.1714), (0.3138, -0.8603, 0.2835), (0.4416, -0.8434, 0.09877), (0.1385, -0.9418, 0.09877), (0.2518, -0.8804, 0.2835), (0.4396, -0.8331, -0.1197), (0.3036, -0.8331, -0.3397), (0.167, -0.9324, -0.06639), (0.4129, -0.8525, -0.06639), (0.575, -0.7464, -0.1681), (0.6315, -0.6295, -0.352), (0.3904, -0.7758, -0.3975), (0.5301, -0.7758, -0.1714), (0.9152, 0.03261, 0.2835), (0.9386, 0.1593, 0.09877), (0.9386, -0.1593, 0.09877), (0.9152, -0.03261, 0.2835), (0.9282, 0.1606, -0.1197), (0.8862, 0.03133, -0.3397), (0.9384, -0.1293, -0.06639), (0.9384, 0.1293, -0.06639), (0.8876, 0.3162, -0.1681), (0.7938, 0.4061, -0.352), (0.8585, 0.1316, -0.3975), (0.9017, 0.2645, -0.1714), (0.5761, 0.5643, -0.5183), (0.386, 0.6806, -0.5512), (0.4698, 0.4228, -0.7187), (0.5932, 0.5115, -0.5526), (0.1865, 0.6755, -0.6407), (0.0086, 0.5462, -0.7767), (0.3141, 0.447, -0.7767), (0.2461, 0.6562, -0.6407), (0.08772, 0.7775, -0.5512), (-0.1344, 0.7951, -0.5183), (-0.07951, 0.6111, -0.7298), (0.1034, 0.7439, -0.5901), (-0.3587, 0.7223, -0.5183), (-0.528, 0.5774, -0.5512), (-0.2569, 0.5774, -0.7187), (-0.3032, 0.7223, -0.5526), (-0.5848, 0.3862, -0.6407), (-0.5168, 0.177, -0.7767), (-0.328, 0.4369, -0.7767), (-0.548, 0.4369, -0.6407), (-0.7123, 0.3237, -0.5512), (-0.7977, 0.1179, -0.5183), (-0.6057, 0.1132, -0.7298), (-0.6756, 0.3282, -0.5901), (-0.7977, -0.1179, -0.5183), (-0.7123, -0.3237, -0.5512), (-0.6286, -0.06589, -0.7187), (-0.7806, -0.06516, -0.5526), (-0.548, -0.4369, -0.6407), (-0.328, -0.4369, -0.7767), (-0.5168, -0.177, -0.7767), (-0.5848, -0.3862, -0.6407), (-0.528, -0.5774, -0.5512), (-0.3587, -0.7223, -0.5183), (-0.2948, -0.5411, -0.7298), (-0.5209, -0.5411, -0.5901), (0.6698, 0.4061, -0.5526), (0.5473, 0.3162, -0.7187), (0.7665, 0.1568, -0.5512), (0.7147, 0.3735, -0.5183), (0.479, 0.1293, -0.8096), (0.479, -0.1293, -0.8096), (0.7001, 0.03133, -0.6407), (0.5222, 0.1606, -0.7767), (0.3314, 0.1593, -0.8836), (0.1557, 0.03261, -0.9453), (0.3755, -0.1329, -0.8682), (0.3755, 0.1329, -0.8682), (-0.1344, -0.7951, -0.5183), (0.08772, -0.7775, -0.5512), (-0.1316, -0.6182, -0.7187), (-0.1792, -0.7625, -0.5526), (0.2461, -0.6562, -0.6407), (0.3141, -0.447, -0.7767), (0.0086, -0.5462, -0.7767), (0.1865, -0.6755, -0.6407), (0.386, -0.6806, -0.5512), (0.5761, -0.5643, -0.5183), (0.4235, -0.4476, -0.7298), (0.3537, -0.6626, -0.5901)], [], [(0, 17, 363), (0, 19, 364), (1, 15, 365), (2, 14, 366), (3, 18, 367), (4, 20, 368), (5, 21, 369), (1, 22, 370), (2, 24, 371), (3, 26, 372), (4, 28, 373), (5, 30, 374), (6, 32, 375), (7, 33, 376), (8, 34, 377), (9, 35, 378), (10, 36, 379), (38, 41, 380), (38, 36, 381), (36, 9, 382), (41, 40, 383), (41, 35, 384), (35, 8, 385), (40, 39, 386), (40, 34, 387), (34, 7, 388), (39, 37, 389), (39, 33, 390), (33, 6, 391), (37, 38, 392), (37, 32, 393), (32, 10, 394), (23, 36, 395), (23, 30, 396), (30, 9, 397), (31, 35, 398), (31, 28, 399), (28, 8, 400), (29, 34, 401), (29, 26, 402), (26, 7, 403), (27, 33, 404), (27, 24, 405), (24, 6, 406), (25, 32, 407), (25, 22, 408), (22, 10, 409), (30, 31, 410), (30, 21, 411), (21, 4, 412), (28, 29, 413), (28, 20, 414), (20, 3, 415), (26, 27, 416), (26, 18, 417), (18, 2, 418), (24, 25, 419), (24, 14, 420), (14, 1, 421), (22, 23, 422), (22, 15, 423), (15, 5, 424), (16, 21, 425), (16, 19, 426), (19, 4, 427), (19, 20, 428), (19, 17, 429), (17, 3, 430), (17, 18, 431), (17, 12, 432), (12, 2, 433), (15, 16, 434), (15, 13, 435), (13, 0, 436), (12, 14, 437), (12, 13, 438), (13, 1, 439), (0, 13, 440), (1, 13, 441), (13, 12, 442), (12, 0, 443), (13, 15, 444), (15, 1, 445), (12, 17, 446), (17, 0, 447), (17, 19, 448), (19, 0, 449), (19, 16, 450), (16, 0, 451), (15, 22, 452), (22, 1, 453), (14, 24, 454), (24, 2, 455), (18, 26, 456), (26, 3, 457), (20, 28, 458), (28, 4, 459), (21, 30, 460), (30, 5, 461), (22, 25, 462), (25, 1, 463), (24, 27, 464), (27, 2, 465), (26, 29, 466), (29, 3, 467), (28, 31, 468), (31, 4, 469), (30, 23, 470), (23, 5, 471), (32, 37, 472), (37, 6, 473), (33, 39, 474), (39, 7, 475), (34, 40, 476), (40, 8, 477), (35, 41, 478), (41, 9, 479), (36, 38, 480), (38, 10, 481), (41, 11, 482), (11, 38, 483), (36, 41, 484), (41, 38, 485), (9, 41, 486), (41, 36, 487), (40, 11, 488), (11, 41, 489), (35, 40, 490), (40, 41, 491), (8, 40, 492), (40, 35, 493), (39, 11, 494), (11, 40, 495), (34, 39, 496), (39, 40, 497), (7, 39, 498), (39, 34, 499), (37, 11, 500), (11, 39, 501), (33, 37, 502), (37, 39, 503), (6, 37, 504), (37, 33, 505), (38, 11, 506), (11, 37, 507), (32, 38, 508), (38, 37, 509), (10, 38, 510), (38, 32, 511), (36, 10, 512), (10, 23, 513), (30, 36, 514), (36, 23, 515), (9, 36, 516), (36, 30, 517), (35, 9, 518), (9, 31, 519), (28, 35, 520), (35, 31, 521), (8, 35, 522), (35, 28, 523), (34, 8, 524), (8, 29, 525), (26, 34, 526), (34, 29, 527), (7, 34, 528), (34, 26, 529), (33, 7, 530), (7, 27, 531), (24, 33, 532), (33, 27, 533), (6, 33, 534), (33, 24, 535), (32, 6, 536), (6, 25, 537), (22, 32, 538), (32, 25, 539), (10, 32, 540), (32, 22, 541), (31, 9, 542), (9, 30, 543), (21, 31, 544), (31, 30, 545), (4, 31, 546), (31, 21, 547), (29, 8, 548), (8, 28, 549), (20, 29, 550), (29, 28, 551), (3, 29, 552), (29, 20, 553), (27, 7, 554), (7, 26, 555), (18, 27, 556), (27, 26, 557), (2, 27, 558), (27, 18, 559), (25, 6, 560), (6, 24, 561), (14, 25, 562), (25, 24, 563), (1, 25, 564), (25, 14, 565), (23, 10, 566), (10, 22, 567), (15, 23, 568), (23, 22, 569), (5, 23, 570), (23, 15, 571), (21, 5, 572), (5, 16, 573), (19, 21, 574), (21, 16, 575), (4, 21, 576), (21, 19, 577), (20, 4, 578), (4, 19, 579), (17, 20, 580), (20, 19, 581), (3, 20, 582), (20, 17, 583), (18, 3, 584), (3, 17, 585), (12, 18, 586), (18, 17, 587), (2, 18, 588), (18, 12, 589), (16, 5, 590), (5, 15, 591), (13, 16, 592), (16, 15, 593), (0, 16, 594), (16, 13, 595), (14, 2, 596), (2, 12, 597), (13, 14, 598), (14, 12, 599), (1, 14, 600), (14, 13, 601), (13, 43, 602), (0, 12, 362), (43, 1, 603), (12, 44, 604), (44, 0, 605), (17, 45, 606), (45, 0, 607), (19, 46, 608), (46, 0, 609), (15, 47, 610), (47, 1, 611), (14, 48, 612), (48, 2, 613), (18, 49, 614), (49, 3, 615), (20, 50, 616), (50, 4, 617), (21, 51, 618), (51, 5, 619), (22, 52, 620), (52, 1, 621), (24, 53, 622), (53, 2, 623), (26, 54, 624), (54, 3, 625), (28, 55, 626), (55, 4, 627), (30, 56, 628), (56, 5, 629), (32, 57, 630), (57, 6, 631), (33, 58, 632), (58, 7, 633), (34, 59, 634), (59, 8, 635), (35, 60, 636), (60, 9, 637), (36, 61, 638), (61, 10, 639), (41, 62, 640), (62, 38, 641), (36, 63, 642), (63, 38, 643), (9, 64, 644), (64, 36, 645), (40, 65, 646), (65, 41, 647), (35, 66, 648), (66, 41, 649), (8, 67, 650), (67, 35, 651), (39, 68, 652), (68, 40, 653), (34, 69, 654), (69, 40, 655), (7, 70, 656), (70, 34, 657), (37, 71, 658), (71, 39, 659), (33, 72, 660), (72, 39, 661), (6, 73, 662), (73, 33, 663), (38, 74, 664), (74, 37, 665), (32, 75, 666), (75, 37, 667), (10, 76, 668), (76, 32, 669), (36, 77, 670), (77, 23, 671), (30, 78, 672), (78, 23, 673), (9, 79, 674), (79, 30, 675), (35, 80, 676), (80, 31, 677), (28, 81, 678), (81, 31, 679), (8, 82, 680), (82, 28, 681), (34, 83, 682), (83, 29, 683), (26, 84, 684), (84, 29, 685), (7, 85, 686), (85, 26, 687), (33, 86, 688), (86, 27, 689), (24, 87, 690), (87, 27, 691), (6, 88, 692), (88, 24, 693), (32, 89, 694), (89, 25, 695), (22, 90, 696), (90, 25, 697), (10, 91, 698), (91, 22, 699), (31, 92, 700), (92, 30, 701), (21, 93, 702), (93, 30, 703), (4, 94, 704), (94, 21, 705), (29, 95, 706), (95, 28, 707), (20, 96, 708), (96, 28, 709), (3, 97, 710), (97, 20, 711), (27, 98, 712), (98, 26, 713), (18, 99, 714), (99, 26, 715), (2, 100, 716), (100, 18, 717), (25, 101, 718), (101, 24, 719), (14, 102, 720), (102, 24, 721), (1, 103, 722), (103, 14, 723), (23, 104, 724), (104, 22, 725), (15, 105, 726), (105, 22, 727), (5, 106, 728), (106, 15, 729), (21, 107, 730), (107, 16, 731), (19, 108, 732), (108, 16, 733), (4, 109, 734), (109, 19, 735), (20, 110, 736), (110, 19, 737), (17, 111, 738), (111, 19, 739), (3, 112, 740), (112, 17, 741), (18, 113, 742), (113, 17, 743), (12, 114, 744), (114, 17, 745), (2, 115, 746), (115, 12, 747), (16, 116, 748), (116, 15, 749), (13, 117, 750), (117, 15, 751), (0, 118, 752), (118, 13, 753), (14, 119, 754), (119, 12, 755), (13, 120, 756), (120, 12, 757), (1, 121, 758), (121, 13, 759), (13, 42, 760), (42, 0, 761), (12, 42, 762), (42, 13, 763), (0, 42, 764), (42, 12, 765), (15, 43, 766), (43, 13, 767), (1, 43, 768), (43, 15, 769), (17, 44, 770), (44, 12, 771), (0, 44, 772), (44, 17, 773), (19, 45, 774), (45, 17, 775), (0, 45, 776), (45, 19, 777), (16, 46, 778), (46, 19, 779), (0, 46, 780), (46, 16, 781), (22, 47, 782), (47, 15, 783), (1, 47, 784), (47, 22, 785), (24, 48, 786), (48, 14, 787), (2, 48, 788), (48, 24, 789), (26, 49, 790), (49, 18, 791), (3, 49, 792), (49, 26, 793), (28, 50, 794), (50, 20, 795), (4, 50, 796), (50, 28, 797), (30, 51, 798), (51, 21, 799), (5, 51, 800), (51, 30, 801), (25, 52, 802), (52, 22, 803), (1, 52, 804), (52, 25, 805), (27, 53, 806), (53, 24, 807), (2, 53, 808), (53, 27, 809), (29, 54, 810), (54, 26, 811), (3, 54, 812), (54, 29, 813), (31, 55, 814), (55, 28, 815), (4, 55, 816), (55, 31, 817), (23, 56, 818), (56, 30, 819), (5, 56, 820), (56, 23, 821), (37, 57, 822), (57, 32, 823), (6, 57, 824), (57, 37, 825), (39, 58, 826), (58, 33, 827), (7, 58, 828), (58, 39, 829), (40, 59, 830), (59, 34, 831), (8, 59, 832), (59, 40, 833), (41, 60, 834), (60, 35, 835), (9, 60, 836), (60, 41, 837), (38, 61, 838), (61, 36, 839), (10, 61, 840), (61, 38, 841), (11, 62, 842), (62, 41, 843), (38, 62, 844), (62, 11, 845), (41, 63, 846), (63, 36, 847), (38, 63, 848), (63, 41, 849), (41, 64, 850), (64, 9, 851), (36, 64, 852), (64, 41, 853), (11, 65, 854), (65, 40, 855), (41, 65, 856), (65, 11, 857), (40, 66, 858), (66, 35, 859), (41, 66, 860), (66, 40, 861), (40, 67, 862), (67, 8, 863), (35, 67, 864), (67, 40, 865), (11, 68, 866), (68, 39, 867), (40, 68, 868), (68, 11, 869), (39, 69, 870), (69, 34, 871), (40, 69, 872), (69, 39, 873), (39, 70, 874), (70, 7, 875), (34, 70, 876), (70, 39, 877), (11, 71, 878), (71, 37, 879), (39, 71, 880), (71, 11, 881), (37, 72, 882), (72, 33, 883), (39, 72, 884), (72, 37, 885), (37, 73, 886), (73, 6, 887), (33, 73, 888), (73, 37, 889), (11, 74, 890), (74, 38, 891), (37, 74, 892), (74, 11, 893), (38, 75, 894), (75, 32, 895), (37, 75, 896), (75, 38, 897), (38, 76, 898), (76, 10, 899), (32, 76, 900), (76, 38, 901), (10, 77, 902), (77, 36, 903), (23, 77, 904), (77, 10, 905), (36, 78, 906), (78, 30, 907), (23, 78, 908), (78, 36, 909), (36, 79, 910), (79, 9, 911), (30, 79, 912), (79, 36, 913), (9, 80, 914), (80, 35, 915), (31, 80, 916), (80, 9, 917), (35, 81, 918), (81, 28, 919), (31, 81, 920), (81, 35, 921), (35, 82, 922), (82, 8, 923), (28, 82, 924), (82, 35, 925), (8, 83, 926), (83, 34, 927), (29, 83, 928), (83, 8, 929), (34, 84, 930), (84, 26, 931), (29, 84, 932), (84, 34, 933), (34, 85, 934), (85, 7, 935), (26, 85, 936), (85, 34, 937), (7, 86, 938), (86, 33, 939), (27, 86, 940), (86, 7, 941), (33, 87, 942), (87, 24, 943), (27, 87, 944), (87, 33, 945), (33, 88, 946), (88, 6, 947), (24, 88, 948), (88, 33, 949), (6, 89, 950), (89, 32, 951), (25, 89, 952), (89, 6, 953), (32, 90, 954), (90, 22, 955), (25, 90, 956), (90, 32, 957), (32, 91, 958), (91, 10, 959), (22, 91, 960), (91, 32, 961), (9, 92, 962), (92, 31, 963), (30, 92, 964), (92, 9, 965), (31, 93, 966), (93, 21, 967), (30, 93, 968), (93, 31, 969), (31, 94, 970), (94, 4, 971), (21, 94, 972), (94, 31, 973), (8, 95, 974), (95, 29, 975), (28, 95, 976), (95, 8, 977), (29, 96, 978), (96, 20, 979), (28, 96, 980), (96, 29, 981), (29, 97, 982), (97, 3, 983), (20, 97, 984), (97, 29, 985), (7, 98, 986), (98, 27, 987), (26, 98, 988), (98, 7, 989), (27, 99, 990), (99, 18, 991), (26, 99, 992), (99, 27, 993), (27, 100, 994), (100, 2, 995), (18, 100, 996), (100, 27, 997), (6, 101, 998), (101, 25, 999), (24, 101, 1000), (101, 6, 1001), (25, 102, 1002), (102, 14, 1003), (24, 102, 1004), (102, 25, 1005), (25, 103, 1006), (103, 1, 1007), (14, 103, 1008), (103, 25, 1009), (10, 104, 1010), (104, 23, 1011), (22, 104, 1012), (104, 10, 1013), (23, 105, 1014), (105, 15, 1015), (22, 105, 1016), (105, 23, 1017), (23, 106, 1018), (106, 5, 1019), (15, 106, 1020), (106, 23, 1021), (5, 107, 1022), (107, 21, 1023), (16, 107, 1024), (107, 5, 1025), (21, 108, 1026), (108, 19, 1027), (16, 108, 1028), (108, 21, 1029), (21, 109, 1030), (109, 4, 1031), (19, 109, 1032), (109, 21, 1033), (4, 110, 1034), (110, 20, 1035), (19, 110, 1036), (110, 4, 1037), (20, 111, 1038), (111, 17, 1039), (19, 111, 1040), (111, 20, 1041), (20, 112, 1042), (112, 3, 1043), (17, 112, 1044), (112, 20, 1045), (3, 113, 1046), (113, 18, 1047), (17, 113, 1048), (113, 3, 1049), (18, 114, 1050), (114, 12, 1051), (17, 114, 1052), (114, 18, 1053), (18, 115, 1054), (115, 2, 1055), (12, 115, 1056), (115, 18, 1057), (5, 116, 1058), (116, 16, 1059), (15, 116, 1060), (116, 5, 1061), (16, 117, 1062), (117, 13, 1063), (15, 117, 1064), (117, 16, 1065), (16, 118, 1066), (118, 0, 1067), (13, 118, 1068), (118, 16, 1069), (2, 119, 1070), (119, 14, 1071), (12, 119, 1072), (119, 2, 1073), (14, 120, 1074), (120, 13, 1075), (12, 120, 1076), (120, 14, 1077), (14, 121, 1078), (121, 1, 1079), (13, 121, 1080), (121, 14, 1081), (12, 123, 362), (123, 0, 362), (17, 124, 363), (124, 0, 363), (19, 125, 364), (125, 0, 364), (15, 126, 365), (126, 1, 365), (14, 127, 366), (127, 2, 366), (18, 128, 367), (128, 3, 367), (20, 129, 368), (129, 4, 368), (21, 130, 369), (130, 5, 369), (22, 131, 370), (131, 1, 370), (24, 132, 371), (132, 2, 371), (26, 133, 372), (133, 3, 372), (28, 134, 373), (134, 4, 373), (30, 135, 374), (135, 5, 374), (32, 136, 375), (136, 6, 375), (33, 137, 376), (137, 7, 376), (34, 138, 377), (138, 8, 377), (35, 139, 378), (139, 9, 378), (36, 140, 379), (140, 10, 379), (41, 141, 380), (141, 38, 380), (36, 142, 381), (142, 38, 381), (9, 143, 382), (143, 36, 382), (40, 144, 383), (144, 41, 383), (35, 145, 384), (145, 41, 384), (8, 146, 385), (146, 35, 385), (39, 147, 386), (147, 40, 386), (34, 148, 387), (148, 40, 387), (7, 149, 388), (149, 34, 388), (37, 150, 389), (150, 39, 389), (33, 151, 390), (151, 39, 390), (6, 152, 391), (152, 33, 391), (38, 153, 392), (153, 37, 392), (32, 154, 393), (154, 37, 393), (10, 155, 394), (155, 32, 394), (36, 156, 395), (156, 23, 395), (30, 157, 396), (157, 23, 396), (9, 158, 397), (158, 30, 397), (35, 159, 398), (159, 31, 398), (28, 160, 399), (160, 31, 399), (8, 161, 400), (161, 28, 400), (34, 162, 401), (162, 29, 401), (26, 163, 402), (163, 29, 402), (7, 164, 403), (164, 26, 403), (33, 165, 404), (165, 27, 404), (24, 166, 405), (166, 27, 405), (6, 167, 406), (167, 24, 406), (32, 168, 407), (168, 25, 407), (22, 169, 408), (169, 25, 408), (10, 170, 409), (170, 22, 409), (31, 171, 410), (171, 30, 410), (21, 172, 411), (172, 30, 411), (4, 173, 412), (173, 21, 412), (29, 174, 413), (174, 28, 413), (20, 175, 414), (175, 28, 414), (3, 176, 415), (176, 20, 415), (27, 177, 416), (177, 26, 416), (18, 178, 417), (178, 26, 417), (2, 179, 418), (179, 18, 418), (25, 180, 419), (180, 24, 419), (14, 181, 420), (181, 24, 420), (1, 182, 421), (182, 14, 421), (23, 183, 422), (183, 22, 422), (15, 184, 423), (184, 22, 423), (5, 185, 424), (185, 15, 424), (21, 186, 425), (186, 16, 425), (19, 187, 426), (187, 16, 426), (4, 188, 427), (188, 19, 427), (20, 189, 428), (189, 19, 428), (17, 190, 429), (190, 19, 429), (3, 191, 430), (191, 17, 430), (18, 192, 431), (192, 17, 431), (12, 193, 432), (193, 17, 432), (2, 194, 433), (194, 12, 433), (16, 195, 434), (195, 15, 434), (13, 196, 435), (196, 15, 435), (0, 197, 436), (197, 13, 436), (14, 198, 437), (198, 12, 437), (13, 199, 438), (199, 12, 438), (1, 200, 439), (200, 13, 439), (13, 201, 440), (201, 0, 440), (13, 122, 441), (122, 1, 441), (12, 202, 442), (202, 13, 442), (0, 203, 443), (203, 12, 443), (15, 204, 444), (204, 13, 444), (1, 205, 445), (205, 15, 445), (17, 206, 446), (206, 12, 446), (0, 207, 447), (207, 17, 447), (19, 208, 448), (208, 17, 448), (0, 209, 449), (209, 19, 449), (16, 210, 450), (210, 19, 450), (0, 211, 451), (211, 16, 451), (22, 212, 452), (212, 15, 452), (1, 213, 453), (213, 22, 453), (24, 214, 454), (214, 14, 454), (2, 215, 455), (215, 24, 455), (26, 216, 456), (216, 18, 456), (3, 217, 457), (217, 26, 457), (28, 218, 458), (218, 20, 458), (4, 219, 459), (219, 28, 459), (30, 220, 460), (220, 21, 460), (5, 221, 461), (221, 30, 461), (25, 222, 462), (222, 22, 462), (1, 223, 463), (223, 25, 463), (27, 224, 464), (224, 24, 464), (2, 225, 465), (225, 27, 465), (29, 226, 466), (226, 26, 466), (3, 227, 467), (227, 29, 467), (31, 228, 468), (228, 28, 468), (4, 229, 469), (229, 31, 469), (23, 230, 470), (230, 30, 470), (5, 231, 471), (231, 23, 471), (37, 232, 472), (232, 32, 472), (6, 233, 473), (233, 37, 473), (39, 234, 474), (234, 33, 474), (7, 235, 475), (235, 39, 475), (40, 236, 476), (236, 34, 476), (8, 237, 477), (237, 40, 477), (41, 238, 478), (238, 35, 478), (9, 239, 479), (239, 41, 479), (38, 240, 480), (240, 36, 480), (10, 241, 481), (241, 38, 481), (11, 242, 482), (242, 41, 482), (38, 243, 483), (243, 11, 483), (41, 244, 484), (244, 36, 484), (38, 245, 485), (245, 41, 485), (41, 246, 486), (246, 9, 486), (36, 247, 487), (247, 41, 487), (11, 248, 488), (248, 40, 488), (41, 249, 489), (249, 11, 489), (40, 250, 490), (250, 35, 490), (41, 251, 491), (251, 40, 491), (40, 252, 492), (252, 8, 492), (35, 253, 493), (253, 40, 493), (11, 254, 494), (254, 39, 494), (40, 255, 495), (255, 11, 495), (39, 256, 496), (256, 34, 496), (40, 257, 497), (257, 39, 497), (39, 258, 498), (258, 7, 498), (34, 259, 499), (259, 39, 499), (11, 260, 500), (260, 37, 500), (39, 261, 501), (261, 11, 501), (37, 262, 502), (262, 33, 502), (39, 263, 503), (263, 37, 503), (37, 264, 504), (264, 6, 504), (33, 265, 505), (265, 37, 505), (11, 266, 506), (266, 38, 506), (37, 267, 507), (267, 11, 507), (38, 268, 508), (268, 32, 508), (37, 269, 509), (269, 38, 509), (38, 270, 510), (270, 10, 510), (32, 271, 511), (271, 38, 511), (10, 272, 512), (272, 36, 512), (23, 273, 513), (273, 10, 513), (36, 274, 514), (274, 30, 514), (23, 275, 515), (275, 36, 515), (36, 276, 516), (276, 9, 516), (30, 277, 517), (277, 36, 517), (9, 278, 518), (278, 35, 518), (31, 279, 519), (279, 9, 519), (35, 280, 520), (280, 28, 520), (31, 281, 521), (281, 35, 521), (35, 282, 522), (282, 8, 522), (28, 283, 523), (283, 35, 523), (8, 284, 524), (284, 34, 524), (29, 285, 525), (285, 8, 525), (34, 286, 526), (286, 26, 526), (29, 287, 527), (287, 34, 527), (34, 288, 528), (288, 7, 528), (26, 289, 529), (289, 34, 529), (7, 290, 530), (290, 33, 530), (27, 291, 531), (291, 7, 531), (33, 292, 532), (292, 24, 532), (27, 293, 533), (293, 33, 533), (33, 294, 534), (294, 6, 534), (24, 295, 535), (295, 33, 535), (6, 296, 536), (296, 32, 536), (25, 297, 537), (297, 6, 537), (32, 298, 538), (298, 22, 538), (25, 299, 539), (299, 32, 539), (32, 300, 540), (300, 10, 540), (22, 301, 541), (301, 32, 541), (9, 302, 542), (302, 31, 542), (30, 303, 543), (303, 9, 543), (31, 304, 544), (304, 21, 544), (30, 305, 545), (305, 31, 545), (31, 306, 546), (306, 4, 546), (21, 307, 547), (307, 31, 547), (8, 308, 548), (308, 29, 548), (28, 309, 549), (309, 8, 549), (29, 310, 550), (310, 20, 550), (28, 311, 551), (311, 29, 551), (29, 312, 552), (312, 3, 552), (20, 313, 553), (313, 29, 553), (7, 314, 554), (314, 27, 554), (26, 315, 555), (315, 7, 555), (27, 316, 556), (316, 18, 556), (26, 317, 557), (317, 27, 557), (27, 318, 558), (318, 2, 558), (18, 319, 559), (319, 27, 559), (6, 320, 560), (320, 25, 560), (24, 321, 561), (321, 6, 561), (25, 322, 562), (322, 14, 562), (24, 323, 563), (323, 25, 563), (25, 324, 564), (324, 1, 564), (14, 325, 565), (325, 25, 565), (10, 326, 566), (326, 23, 566), (22, 327, 567), (327, 10, 567), (23, 328, 568), (328, 15, 568), (22, 329, 569), (329, 23, 569), (23, 330, 570), (330, 5, 570), (15, 331, 571), (331, 23, 571), (5, 332, 572), (332, 21, 572), (16, 333, 573), (333, 5, 573), (21, 334, 574), (334, 19, 574), (16, 335, 575), (335, 21, 575), (21, 336, 576), (336, 4, 576), (19, 337, 577), (337, 21, 577), (4, 338, 578), (338, 20, 578), (19, 339, 579), (339, 4, 579), (20, 340, 580), (340, 17, 580), (19, 341, 581), (341, 20, 581), (20, 342, 582), (342, 3, 582), (17, 343, 583), (343, 20, 583), (3, 344, 584), (344, 18, 584), (17, 345, 585), (345, 3, 585), (18, 346, 586), (346, 12, 586), (17, 347, 587), (347, 18, 587), (18, 348, 588), (348, 2, 588), (12, 349, 589), (349, 18, 589), (5, 350, 590), (350, 16, 590), (15, 351, 591), (351, 5, 591), (16, 352, 592), (352, 13, 592), (15, 353, 593), (353, 16, 593), (16, 354, 594), (354, 0, 594), (13, 355, 595), (355, 16, 595), (2, 356, 596), (356, 14, 596), (12, 357, 597), (357, 2, 597), (14, 358, 598), (358, 13, 598), (12, 359, 599), (359, 14, 599), (14, 360, 600), (360, 1, 600), (13, 361, 601), (361, 14, 601), (43, 122, 602), (122, 13, 602), (1, 122, 603), (122, 43, 603), (44, 123, 604), (123, 12, 604), (0, 123, 605), (123, 44, 605), (45, 124, 606), (124, 17, 606), (0, 124, 607), (124, 45, 607), (46, 125, 608), (125, 19, 608), (0, 125, 609), (125, 46, 609), (47, 126, 610), (126, 15, 610), (1, 126, 611), (126, 47, 611), (48, 127, 612), (127, 14, 612), (2, 127, 613), (127, 48, 613), (49, 128, 614), (128, 18, 614), (3, 128, 615), (128, 49, 615), (50, 129, 616), (129, 20, 616), (4, 129, 617), (129, 50, 617), (51, 130, 618), (130, 21, 618), (5, 130, 619), (130, 51, 619), (52, 131, 620), (131, 22, 620), (1, 131, 621), (131, 52, 621), (53, 132, 622), (132, 24, 622), (2, 132, 623), (132, 53, 623), (54, 133, 624), (133, 26, 624), (3, 133, 625), (133, 54, 625), (55, 134, 626), (134, 28, 626), (4, 134, 627), (134, 55, 627), (56, 135, 628), (135, 30, 628), (5, 135, 629), (135, 56, 629), (57, 136, 630), (136, 32, 630), (6, 136, 631), (136, 57, 631), (58, 137, 632), (137, 33, 632), (7, 137, 633), (137, 58, 633), (59, 138, 634), (138, 34, 634), (8, 138, 635), (138, 59, 635), (60, 139, 636), (139, 35, 636), (9, 139, 637), (139, 60, 637), (61, 140, 638), (140, 36, 638), (10, 140, 639), (140, 61, 639), (62, 141, 640), (141, 41, 640), (38, 141, 641), (141, 62, 641), (63, 142, 642), (142, 36, 642), (38, 142, 643), (142, 63, 643), (64, 143, 644), (143, 9, 644), (36, 143, 645), (143, 64, 645), (65, 144, 646), (144, 40, 646), (41, 144, 647), (144, 65, 647), (66, 145, 648), (145, 35, 648), (41, 145, 649), (145, 66, 649), (67, 146, 650), (146, 8, 650), (35, 146, 651), (146, 67, 651), (68, 147, 652), (147, 39, 652), (40, 147, 653), (147, 68, 653), (69, 148, 654), (148, 34, 654), (40, 148, 655), (148, 69, 655), (70, 149, 656), (149, 7, 656), (34, 149, 657), (149, 70, 657), (71, 150, 658), (150, 37, 658), (39, 150, 659), (150, 71, 659), (72, 151, 660), (151, 33, 660), (39, 151, 661), (151, 72, 661), (73, 152, 662), (152, 6, 662), (33, 152, 663), (152, 73, 663), (74, 153, 664), (153, 38, 664), (37, 153, 665), (153, 74, 665), (75, 154, 666), (154, 32, 666), (37, 154, 667), (154, 75, 667), (76, 155, 668), (155, 10, 668), (32, 155, 669), (155, 76, 669), (77, 156, 670), (156, 36, 670), (23, 156, 671), (156, 77, 671), (78, 157, 672), (157, 30, 672), (23, 157, 673), (157, 78, 673), (79, 158, 674), (158, 9, 674), (30, 158, 675), (158, 79, 675), (80, 159, 676), (159, 35, 676), (31, 159, 677), (159, 80, 677), (81, 160, 678), (160, 28, 678), (31, 160, 679), (160, 81, 679), (82, 161, 680), (161, 8, 680), (28, 161, 681), (161, 82, 681), (83, 162, 682), (162, 34, 682), (29, 162, 683), (162, 83, 683), (84, 163, 684), (163, 26, 684), (29, 163, 685), (163, 84, 685), (85, 164, 686), (164, 7, 686), (26, 164, 687), (164, 85, 687), (86, 165, 688), (165, 33, 688), (27, 165, 689), (165, 86, 689), (87, 166, 690), (166, 24, 690), (27, 166, 691), (166, 87, 691), (88, 167, 692), (167, 6, 692), (24, 167, 693), (167, 88, 693), (89, 168, 694), (168, 32, 694), (25, 168, 695), (168, 89, 695), (90, 169, 696), (169, 22, 696), (25, 169, 697), (169, 90, 697), (91, 170, 698), (170, 10, 698), (22, 170, 699), (170, 91, 699), (92, 171, 700), (171, 31, 700), (30, 171, 701), (171, 92, 701), (93, 172, 702), (172, 21, 702), (30, 172, 703), (172, 93, 703), (94, 173, 704), (173, 4, 704), (21, 173, 705), (173, 94, 705), (95, 174, 706), (174, 29, 706), (28, 174, 707), (174, 95, 707), (96, 175, 708), (175, 20, 708), (28, 175, 709), (175, 96, 709), (97, 176, 710), (176, 3, 710), (20, 176, 711), (176, 97, 711), (98, 177, 712), (177, 27, 712), (26, 177, 713), (177, 98, 713), (99, 178, 714), (178, 18, 714), (26, 178, 715), (178, 99, 715), (100, 179, 716), (179, 2, 716), (18, 179, 717), (179, 100, 717), (101, 180, 718), (180, 25, 718), (24, 180, 719), (180, 101, 719), (102, 181, 720), (181, 14, 720), (24, 181, 721), (181, 102, 721), (103, 182, 722), (182, 1, 722), (14, 182, 723), (182, 103, 723), (104, 183, 724), (183, 23, 724), (22, 183, 725), (183, 104, 725), (105, 184, 726), (184, 15, 726), (22, 184, 727), (184, 105, 727), (106, 185, 728), (185, 5, 728), (15, 185, 729), (185, 106, 729), (107, 186, 730), (186, 21, 730), (16, 186, 731), (186, 107, 731), (108, 187, 732), (187, 19, 732), (16, 187, 733), (187, 108, 733), (109, 188, 734), (188, 4, 734), (19, 188, 735), (188, 109, 735), (110, 189, 736), (189, 20, 736), (19, 189, 737), (189, 110, 737), (111, 190, 738), (190, 17, 738), (19, 190, 739), (190, 111, 739), (112, 191, 740), (191, 3, 740), (17, 191, 741), (191, 112, 741), (113, 192, 742), (192, 18, 742), (17, 192, 743), (192, 113, 743), (114, 193, 744), (193, 12, 744), (17, 193, 745), (193, 114, 745), (115, 194, 746), (194, 2, 746), (12, 194, 747), (194, 115, 747), (116, 195, 748), (195, 16, 748), (15, 195, 749), (195, 116, 749), (117, 196, 750), (196, 13, 750), (15, 196, 751), (196, 117, 751), (118, 197, 752), (197, 0, 752), (13, 197, 753), (197, 118, 753), (119, 198, 754), (198, 14, 754), (12, 198, 755), (198, 119, 755), (120, 199, 756), (199, 13, 756), (12, 199, 757), (199, 120, 757), (121, 200, 758), (200, 1, 758), (13, 200, 759), (200, 121, 759), (42, 201, 760), (201, 13, 760), (0, 201, 761), (201, 42, 761), (42, 202, 762), (202, 12, 762), (13, 202, 763), (202, 42, 763), (42, 203, 764), (203, 0, 764), (12, 203, 765), (203, 42, 765), (43, 204, 766), (204, 15, 766), (13, 204, 767), (204, 43, 767), (43, 205, 768), (205, 1, 768), (15, 205, 769), (205, 43, 769), (44, 206, 770), (206, 17, 770), (12, 206, 771), (206, 44, 771), (44, 207, 772), (207, 0, 772), (17, 207, 773), (207, 44, 773), (45, 208, 774), (208, 19, 774), (17, 208, 775), (208, 45, 775), (45, 209, 776), (209, 0, 776), (19, 209, 777), (209, 45, 777), (46, 210, 778), (210, 16, 778), (19, 210, 779), (210, 46, 779), (46, 211, 780), (211, 0, 780), (16, 211, 781), (211, 46, 781), (47, 212, 782), (212, 22, 782), (15, 212, 783), (212, 47, 783), (47, 213, 784), (213, 1, 784), (22, 213, 785), (213, 47, 785), (48, 214, 786), (214, 24, 786), (14, 214, 787), (214, 48, 787), (48, 215, 788), (215, 2, 788), (24, 215, 789), (215, 48, 789), (49, 216, 790), (216, 26, 790), (18, 216, 791), (216, 49, 791), (49, 217, 792), (217, 3, 792), (26, 217, 793), (217, 49, 793), (50, 218, 794), (218, 28, 794), (20, 218, 795), (218, 50, 795), (50, 219, 796), (219, 4, 796), (28, 219, 797), (219, 50, 797), (51, 220, 798), (220, 30, 798), (21, 220, 799), (220, 51, 799), (51, 221, 800), (221, 5, 800), (30, 221, 801), (221, 51, 801), (52, 222, 802), (222, 25, 802), (22, 222, 803), (222, 52, 803), (52, 223, 804), (223, 1, 804), (25, 223, 805), (223, 52, 805), (53, 224, 806), (224, 27, 806), (24, 224, 807), (224, 53, 807), (53, 225, 808), (225, 2, 808), (27, 225, 809), (225, 53, 809), (54, 226, 810), (226, 29, 810), (26, 226, 811), (226, 54, 811), (54, 227, 812), (227, 3, 812), (29, 227, 813), (227, 54, 813), (55, 228, 814), (228, 31, 814), (28, 228, 815), (228, 55, 815), (55, 229, 816), (229, 4, 816), (31, 229, 817), (229, 55, 817), (56, 230, 818), (230, 23, 818), (30, 230, 819), (230, 56, 819), (56, 231, 820), (231, 5, 820), (23, 231, 821), (231, 56, 821), (57, 232, 822), (232, 37, 822), (32, 232, 823), (232, 57, 823), (57, 233, 824), (233, 6, 824), (37, 233, 825), (233, 57, 825), (58, 234, 826), (234, 39, 826), (33, 234, 827), (234, 58, 827), (58, 235, 828), (235, 7, 828), (39, 235, 829), (235, 58, 829), (59, 236, 830), (236, 40, 830), (34, 236, 831), (236, 59, 831), (59, 237, 832), (237, 8, 832), (40, 237, 833), (237, 59, 833), (60, 238, 834), (238, 41, 834), (35, 238, 835), (238, 60, 835), (60, 239, 836), (239, 9, 836), (41, 239, 837), (239, 60, 837), (61, 240, 838), (240, 38, 838), (36, 240, 839), (240, 61, 839), (61, 241, 840), (241, 10, 840), (38, 241, 841), (241, 61, 841), (62, 242, 842), (242, 11, 842), (41, 242, 843), (242, 62, 843), (62, 243, 844), (243, 38, 844), (11, 243, 845), (243, 62, 845), (63, 244, 846), (244, 41, 846), (36, 244, 847), (244, 63, 847), (63, 245, 848), (245, 38, 848), (41, 245, 849), (245, 63, 849), (64, 246, 850), (246, 41, 850), (9, 246, 851), (246, 64, 851), (64, 247, 852), (247, 36, 852), (41, 247, 853), (247, 64, 853), (65, 248, 854), (248, 11, 854), (40, 248, 855), (248, 65, 855), (65, 249, 856), (249, 41, 856), (11, 249, 857), (249, 65, 857), (66, 250, 858), (250, 40, 858), (35, 250, 859), (250, 66, 859), (66, 251, 860), (251, 41, 860), (40, 251, 861), (251, 66, 861), (67, 252, 862), (252, 40, 862), (8, 252, 863), (252, 67, 863), (67, 253, 864), (253, 35, 864), (40, 253, 865), (253, 67, 865), (68, 254, 866), (254, 11, 866), (39, 254, 867), (254, 68, 867), (68, 255, 868), (255, 40, 868), (11, 255, 869), (255, 68, 869), (69, 256, 870), (256, 39, 870), (34, 256, 871), (256, 69, 871), (69, 257, 872), (257, 40, 872), (39, 257, 873), (257, 69, 873), (70, 258, 874), (258, 39, 874), (7, 258, 875), (258, 70, 875), (70, 259, 876), (259, 34, 876), (39, 259, 877), (259, 70, 877), (71, 260, 878), (260, 11, 878), (37, 260, 879), (260, 71, 879), (71, 261, 880), (261, 39, 880), (11, 261, 881), (261, 71, 881), (72, 262, 882), (262, 37, 882), (33, 262, 883), (262, 72, 883), (72, 263, 884), (263, 39, 884), (37, 263, 885), (263, 72, 885), (73, 264, 886), (264, 37, 886), (6, 264, 887), (264, 73, 887), (73, 265, 888), (265, 33, 888), (37, 265, 889), (265, 73, 889), (74, 266, 890), (266, 11, 890), (38, 266, 891), (266, 74, 891), (74, 267, 892), (267, 37, 892), (11, 267, 893), (267, 74, 893), (75, 268, 894), (268, 38, 894), (32, 268, 895), (268, 75, 895), (75, 269, 896), (269, 37, 896), (38, 269, 897), (269, 75, 897), (76, 270, 898), (270, 38, 898), (10, 270, 899), (270, 76, 899), (76, 271, 900), (271, 32, 900), (38, 271, 901), (271, 76, 901), (77, 272, 902), (272, 10, 902), (36, 272, 903), (272, 77, 903), (77, 273, 904), (273, 23, 904), (10, 273, 905), (273, 77, 905), (78, 274, 906), (274, 36, 906), (30, 274, 907), (274, 78, 907), (78, 275, 908), (275, 23, 908), (36, 275, 909), (275, 78, 909), (79, 276, 910), (276, 36, 910), (9, 276, 911), (276, 79, 911), (79, 277, 912), (277, 30, 912), (36, 277, 913), (277, 79, 913), (80, 278, 914), (278, 9, 914), (35, 278, 915), (278, 80, 915), (80, 279, 916), (279, 31, 916), (9, 279, 917), (279, 80, 917), (81, 280, 918), (280, 35, 918), (28, 280, 919), (280, 81, 919), (81, 281, 920), (281, 31, 920), (35, 281, 921), (281, 81, 921), (82, 282, 922), (282, 35, 922), (8, 282, 923), (282, 82, 923), (82, 283, 924), (283, 28, 924), (35, 283, 925), (283, 82, 925), (83, 284, 926), (284, 8, 926), (34, 284, 927), (284, 83, 927), (83, 285, 928), (285, 29, 928), (8, 285, 929), (285, 83, 929), (84, 286, 930), (286, 34, 930), (26, 286, 931), (286, 84, 931), (84, 287, 932), (287, 29, 932), (34, 287, 933), (287, 84, 933), (85, 288, 934), (288, 34, 934), (7, 288, 935), (288, 85, 935), (85, 289, 936), (289, 26, 936), (34, 289, 937), (289, 85, 937), (86, 290, 938), (290, 7, 938), (33, 290, 939), (290, 86, 939), (86, 291, 940), (291, 27, 940), (7, 291, 941), (291, 86, 941), (87, 292, 942), (292, 33, 942), (24, 292, 943), (292, 87, 943), (87, 293, 944), (293, 27, 944), (33, 293, 945), (293, 87, 945), (88, 294, 946), (294, 33, 946), (6, 294, 947), (294, 88, 947), (88, 295, 948), (295, 24, 948), (33, 295, 949), (295, 88, 949), (89, 296, 950), (296, 6, 950), (32, 296, 951), (296, 89, 951), (89, 297, 952), (297, 25, 952), (6, 297, 953), (297, 89, 953), (90, 298, 954), (298, 32, 954), (22, 298, 955), (298, 90, 955), (90, 299, 956), (299, 25, 956), (32, 299, 957), (299, 90, 957), (91, 300, 958), (300, 32, 958), (10, 300, 959), (300, 91, 959), (91, 301, 960), (301, 22, 960), (32, 301, 961), (301, 91, 961), (92, 302, 962), (302, 9, 962), (31, 302, 963), (302, 92, 963), (92, 303, 964), (303, 30, 964), (9, 303, 965), (303, 92, 965), (93, 304, 966), (304, 31, 966), (21, 304, 967), (304, 93, 967), (93, 305, 968), (305, 30, 968), (31, 305, 969), (305, 93, 969), (94, 306, 970), (306, 31, 970), (4, 306, 971), (306, 94, 971), (94, 307, 972), (307, 21, 972), (31, 307, 973), (307, 94, 973), (95, 308, 974), (308, 8, 974), (29, 308, 975), (308, 95, 975), (95, 309, 976), (309, 28, 976), (8, 309, 977), (309, 95, 977), (96, 310, 978), (310, 29, 978), (20, 310, 979), (310, 96, 979), (96, 311, 980), (311, 28, 980), (29, 311, 981), (311, 96, 981), (97, 312, 982), (312, 29, 982), (3, 312, 983), (312, 97, 983), (97, 313, 984), (313, 20, 984), (29, 313, 985), (313, 97, 985), (98, 314, 986), (314, 7, 986), (27, 314, 987), (314, 98, 987), (98, 315, 988), (315, 26, 988), (7, 315, 989), (315, 98, 989), (99, 316, 990), (316, 27, 990), (18, 316, 991), (316, 99, 991), (99, 317, 992), (317, 26, 992), (27, 317, 993), (317, 99, 993), (100, 318, 994), (318, 27, 994), (2, 318, 995), (318, 100, 995), (100, 319, 996), (319, 18, 996), (27, 319, 997), (319, 100, 997), (101, 320, 998), (320, 6, 998), (25, 320, 999), (320, 101, 999), (101, 321, 1000), (321, 24, 1000), (6, 321, 1001), (321, 101, 1001), (102, 322, 1002), (322, 25, 1002), (14, 322, 1003), (322, 102, 1003), (102, 323, 1004), (323, 24, 1004), (25, 323, 1005), (323, 102, 1005), (103, 324, 1006), (324, 25, 1006), (1, 324, 1007), (324, 103, 1007), (103, 325, 1008), (325, 14, 1008), (25, 325, 1009), (325, 103, 1009), (104, 326, 1010), (326, 10, 1010), (23, 326, 1011), (326, 104, 1011), (104, 327, 1012), (327, 22, 1012), (10, 327, 1013), (327, 104, 1013), (105, 328, 1014), (328, 23, 1014), (15, 328, 1015), (328, 105, 1015), (105, 329, 1016), (329, 22, 1016), (23, 329, 1017), (329, 105, 1017), (106, 330, 1018), (330, 23, 1018), (5, 330, 1019), (330, 106, 1019), (106, 331, 1020), (331, 15, 1020), (23, 331, 1021), (331, 106, 1021), (107, 332, 1022), (332, 5, 1022), (21, 332, 1023), (332, 107, 1023), (107, 333, 1024), (333, 16, 1024), (5, 333, 1025), (333, 107, 1025), (108, 334, 1026), (334, 21, 1026), (19, 334, 1027), (334, 108, 1027), (108, 335, 1028), (335, 16, 1028), (21, 335, 1029), (335, 108, 1029), (109, 336, 1030), (336, 21, 1030), (4, 336, 1031), (336, 109, 1031), (109, 337, 1032), (337, 19, 1032), (21, 337, 1033), (337, 109, 1033), (110, 338, 1034), (338, 4, 1034), (20, 338, 1035), (338, 110, 1035), (110, 339, 1036), (339, 19, 1036), (4, 339, 1037), (339, 110, 1037), (111, 340, 1038), (340, 20, 1038), (17, 340, 1039), (340, 111, 1039), (111, 341, 1040), (341, 19, 1040), (20, 341, 1041), (341, 111, 1041), (112, 342, 1042), (342, 20, 1042), (3, 342, 1043), (342, 112, 1043), (112, 343, 1044), (343, 17, 1044), (20, 343, 1045), (343, 112, 1045), (113, 344, 1046), (344, 3, 1046), (18, 344, 1047), (344, 113, 1047), (113, 345, 1048), (345, 17, 1048), (3, 345, 1049), (345, 113, 1049), (114, 346, 1050), (346, 18, 1050), (12, 346, 1051), (346, 114, 1051), (114, 347, 1052), (347, 17, 1052), (18, 347, 1053), (347, 114, 1053), (115, 348, 1054), (348, 18, 1054), (2, 348, 1055), (348, 115, 1055), (115, 349, 1056), (349, 12, 1056), (18, 349, 1057), (349, 115, 1057), (116, 350, 1058), (350, 5, 1058), (16, 350, 1059), (350, 116, 1059), (116, 351, 1060), (351, 15, 1060), (5, 351, 1061), (351, 116, 1061), (117, 352, 1062), (352, 16, 1062), (13, 352, 1063), (352, 117, 1063), (117, 353, 1064), (353, 15, 1064), (16, 353, 1065), (353, 117, 1065), (118, 354, 1066), (354, 16, 1066), (0, 354, 1067), (354, 118, 1067), (118, 355, 1068), (355, 13, 1068), (16, 355, 1069), (355, 118, 1069), (119, 356, 1070), (356, 2, 1070), (14, 356, 1071), (356, 119, 1071), (119, 357, 1072), (357, 12, 1072), (2, 357, 1073), (357, 119, 1073), (120, 358, 1074), (358, 14, 1074), (13, 358, 1075), (358, 120, 1075), (120, 359, 1076), (359, 12, 1076), (14, 359, 1077), (359, 120, 1077), (121, 360, 1078), (360, 14, 1078), (1, 360, 1079), (360, 121, 1079), (121, 361, 1080), (361, 13, 1080), (14, 361, 1081), (361, 121, 1081)])
me_bottle.use_remesh_preserve_volume = False
me_bottle.use_remesh_preserve_attributes = False
me_bottle.use_mirror_vertex_groups = False
me_bottle.update()
me_g_bottle = bpy.data.meshes.new('G_Bottle')
me_g_bottle.from_pydata([(-0.3956, -0.3956, 0.0), (0.3956, -0.3956, 0.0), (-0.3956, 0.3956, 0.0), (0.3956, 0.3956, 0.0)], [], [(0, 1, 3, 2)])
_uv = me_g_bottle.uv_layers.new(name='UVMap')
_uv.uv.foreach_set('vector', [0.0001, 9.998e-05, 0.9999, 9.998e-05, 0.9999, 0.9999, 9.998e-05, 0.9999])
me_g_bottle.materials.append(mat_g_bottle)
me_g_bottle.use_remesh_preserve_volume = False
me_g_bottle.use_remesh_preserve_attributes = False
me_g_bottle.use_mirror_vertex_groups = False
me_g_bottle.update()

# ---- objects
ob_cube = bpy.data.objects.new('Cube', me_cube)
ob_crux = bpy.data.objects.new('Crux', None)
ob_player = bpy.data.objects.new('Player', None)
ob_camera = bpy.data.objects.new('Camera', cam_camera)
ob_sacky = bpy.data.objects.new('Sacky', me_sacky)
ob_g_sacky = bpy.data.objects.new('G_Sacky', me_g_sacky)
ob_platform = bpy.data.objects.new('Platform', me_platform)
ob_lamp = bpy.data.objects.new('Lamp', light_lamp)
ob_bottle = bpy.data.objects.new('Bottle', me_bottle)
ob_g_bottle = bpy.data.objects.new('G_Bottle', me_g_bottle)

# ---- transforms, parenting, visibility, modifiers, constraints
ob_cube.location = (-0.0129, -0.008939, 2.947)
ob_cube.scale = (3.769, 3.769, 3.769)
ob_cube.hide_render = True
ob_cube.display_type = 'WIRE'
ob_cube.lineart.crease_threshold = 0.0
ob_crux.location = (0.0224, -0.00429, -1.742)
ob_crux.empty_image_offset = (0.0, 0.0)
ob_crux.lineart.crease_threshold = 0.0
ob_player.parent = ob_crux
ob_player.matrix_parent_inverse = Matrix(((1.0, 0.0, 0.0, -0.0224), (0.0, 1.0, 0.0, 0.00429), (0.0, 0.0, 1.0, 1.742), (0.0, 0.0, 0.0, 1.0)))
ob_player.location = (1.153, -6.707, 4.825)
ob_player.empty_image_offset = (0.0, 0.0)
ob_player.lineart.crease_threshold = 0.0
ob_camera.parent = ob_player
ob_camera.matrix_parent_inverse = Matrix(((1.0, 0.0, 0.0, -1.176), (-3.998e-07, 1.0, 0.0, 6.707), (2.876e-07, 0.0, 1.0, -4.825), (0.0, 0.0, 0.0, 1.0)))
ob_camera.location = (-1.192e-07, -11.71, 2.277)
ob_camera.rotation_euler = (1.278, 1.061e-07, -5.805e-08)
ob_camera.lock_rotations_4d = False
ob_camera.empty_display_type = 'ARROWS'
ob_camera.color = (0.0, 0.0, 0.0, 0.0)
ob_camera.display_type = 'WIRE'
ob_camera.lineart.crease_threshold = 0.0
ob_sacky.location = (0.9341, 0.0, 1.334)
ob_sacky.scale = (0.6304, 1.0, 0.4998)
ob_sacky.hide_render = True
ob_sacky.display_type = 'WIRE'
ob_sacky.lineart.crease_threshold = 0.0
ob_g_sacky.parent = ob_sacky
ob_g_sacky.matrix_parent_inverse = Matrix(((1.0, 0.0, 0.0, -0.0), (0.0, 1.0, 0.0, -0.0), (0.0, 0.0, 1.0, -1.618), (0.0, 0.0, 0.0, 1.0)))
ob_g_sacky.location = (0.0, -1.192e-07, 1.616)
ob_g_sacky.rotation_euler = (1.571, -0.0, 0.0)
ob_g_sacky.lineart.crease_threshold = 0.0
ob_platform.location = (-0.003474, 0.003396, -0.3822)
ob_platform.scale = (1.085, 1.085, 1.085)
ob_platform.lock_rotations_4d = False
ob_platform.empty_display_type = 'ARROWS'
ob_platform.lineart.crease_threshold = 0.0
ob_lamp.location = (4.076, 1.005, 5.904)
ob_lamp.rotation_euler = (0.6503, 0.05522, 1.866)
ob_lamp.lock_rotations_4d = False
ob_lamp.empty_display_type = 'ARROWS'
ob_lamp.color = (0.0, 0.0, 0.0, 0.0)
ob_lamp.lineart.crease_threshold = 0.0
ob_bottle.location = (1.786, 1.094, 2.548)
ob_bottle.scale = (0.35, 0.35, 0.35)
ob_bottle.hide_render = True
ob_bottle.display_type = 'WIRE'
ob_bottle.lineart.crease_threshold = 0.0
ob_g_bottle.parent = ob_bottle
ob_g_bottle.matrix_parent_inverse = Matrix(((2.857, 0.0, 0.0, -5.102), (0.0, 2.857, 0.0, -3.126), (0.0, 0.0, 2.857, -7.28), (0.0, 0.0, 0.0, 1.0)))
ob_g_bottle.location = (1.757, 1.132, 2.547)
ob_g_bottle.scale = (1.029, 1.029, 1.029)
ob_g_bottle.lineart.crease_threshold = 0.0

# ---- collection membership
col_collection_1_001.objects.link(ob_cube)
col_collection_1_001.objects.link(ob_crux)
col_collection_1_001.objects.link(ob_player)
col_collection_1_001.objects.link(ob_camera)
col_collection_1_001.objects.link(ob_sacky)
col_collection_1_001.objects.link(ob_g_sacky)
col_collection_1_001.objects.link(ob_platform)
col_collection_1_001.objects.link(ob_lamp)
col_collection_2_001.objects.link(ob_bottle)
col_collection_2_001.objects.link(ob_g_bottle)

# ---- scene / render settings (as saved in the file)
scene.camera = ob_camera
scene.frame_start = 1; scene.frame_end = 250; scene.frame_set(1)
scene.render.engine = 'BLENDER_EEVEE_NEXT'
scene.render.image_settings.color_mode = 'RGB'
scene.render.image_settings.compression = 90
scene.render.resolution_x = 800
scene.render.resolution_y = 450
scene.render.resolution_percentage = 50
scene.render.dither_intensity = 0.0
scene.cycles.use_denoising = False
scene.cycles.samples = 10
scene.cycles.sampling_pattern = 'TABULATED_SOBOL'
scene.cycles.light_sampling_threshold = 0.0
scene.cycles.use_adaptive_sampling = False
scene.cycles.use_light_tree = False
scene.cycles.blur_glossy = 0.0
scene.cycles.volume_bounces = 1
scene.cycles.pixel_filter_type = 'GAUSSIAN'
scene.cycles.sample_clamp_indirect = 0.0
scene.view_settings.view_transform = 'Standard'
bpy.context.view_layer.update()
